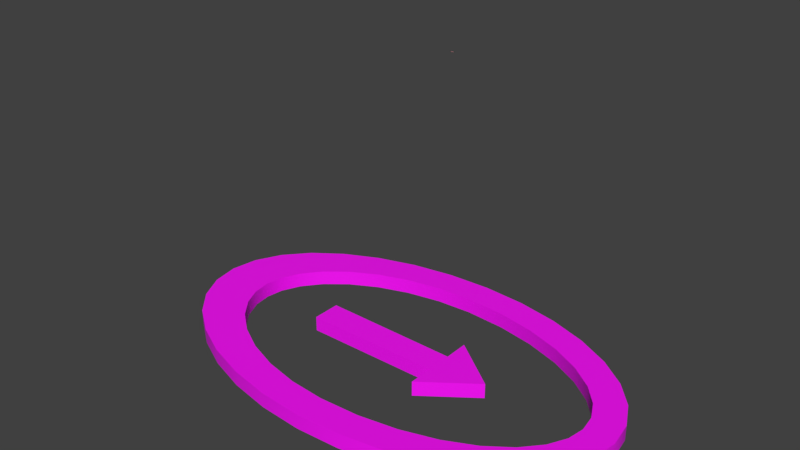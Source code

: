 # Source: portal_magnet.blend  (saved by Blender 4.4.32; exported with 4.5.12 LTS)
import bpy
from mathutils import Matrix  # noqa: F401  (used for matrix-valued properties, if any)

bpy.ops.wm.read_factory_settings(use_empty=True)
scene = bpy.context.scene
scene.name = 'hmw_portal_magnet.qc'

# ---- collections
col_portal_magnet_ref = bpy.data.collections.new('portal_magnet_ref'); scene.collection.children.link(col_portal_magnet_ref)
col_portal_magnet_rev_ref = bpy.data.collections.new('portal_magnet_rev_ref'); scene.collection.children.link(col_portal_magnet_rev_ref)
col_portal_magnet_selection = bpy.data.collections.new('portal_magnet_selection'); scene.collection.children.link(col_portal_magnet_selection)
col_portal_magnet_rev_selection = bpy.data.collections.new('portal_magnet_rev_selection'); scene.collection.children.link(col_portal_magnet_rev_selection)

# ---- images (referenced by path relative to the original .blend; pixels are not part of the script)
import os
ASSET_DIR = os.environ.get("B2B_ASSET_DIR", "")  # directory of the original .blend (textures are referenced by path, not embedded)
HERE = os.path.dirname(os.path.abspath(__file__))  # packed textures are extracted next to this script under _unpacked/

def load_image(name, relpath, width, height, colorspace="sRGB"):
    """Load a texture the original file referenced (path relative to the .blend, or extracted next to this script)."""
    p = next((c for c in (os.path.join(HERE, relpath), os.path.join(ASSET_DIR, relpath)) if relpath and os.path.exists(c)), "")
    if p:
        img = bpy.data.images.load(p, check_existing=True)
        img.name = name
    else:  # same state as the original file: an image datablock whose file is absent (Cycles renders it pink)
        img = bpy.data.images.new(name, width, height)
        img.source = "FILE"
        img.filepath = "//" + (relpath or name)
    img.colorspace_settings.name = colorspace
    return img
img_border_png = load_image('border.png', 'border.png', 1024, 1024, 'sRGB')

# ---- materials (node trees are filled in below, after node groups)
mat_border = bpy.data.materials.new('border')
mat_border.alpha_threshold = 0.0
mat_border.use_backface_culling = True
mat_border.use_transparent_shadow = False
mat_border.diffuse_color = (0.7375, 0.6448, 0.5272, 1.0)
mat_border.roughness = 0.5
mat_sel = bpy.data.materials.new('sel')
mat_sel.diffuse_color = (0.8, 0.3652, 0.3777, 1.0)

# ---- node groups
ng_smooth_by_angle = bpy.data.node_groups.new('Smooth by Angle', 'GeometryNodeTree')
_s = ng_smooth_by_angle.interface.new_socket(name='Mesh', in_out='OUTPUT', socket_type='NodeSocketGeometry')
_s = ng_smooth_by_angle.interface.new_socket(name='Mesh', in_out='INPUT', socket_type='NodeSocketGeometry')
_s = ng_smooth_by_angle.interface.new_socket(name='Angle', in_out='INPUT', socket_type='NodeSocketFloat')
_s.subtype = 'ANGLE'
_s.default_value = 0.5236
_s.min_value = 0.0
_s.max_value = 3.142
_s.description = 'Maximum face angle for smooth edges'
_s = ng_smooth_by_angle.interface.new_socket(name='Ignore Sharpness', in_out='INPUT', socket_type='NodeSocketBool')
_s.force_non_field = True
ng_smooth_by_angle.description = 'Set the sharpness of mesh edges based on the angle between the neighboring faces'
ng_smooth_by_angle.is_modifier = True
_N = ng_smooth_by_angle.nodes; _L = ng_smooth_by_angle.links
n0 = _N.new('GeometryNodeSetShadeSmooth'); n0.name = 'Set Shade Smooth'; n0.location = (120, -80)
n0.domain = 'EDGE'
n1 = _N.new('GeometryNodeSetShadeSmooth'); n1.name = 'Set Shade Smooth.001'; n1.location = (300, -80)
n2 = _N.new('NodeGroupOutput'); n2.name = 'Group Output'; n2.location = (480, -80)
n3 = _N.new('GeometryNodeInputMeshEdgeAngle'); n3.name = 'Edge Angle'; n3.location = (-440, -240)
n4 = _N.new('NodeGroupInput'); n4.name = 'Group Input'; n4.location = (-80, -80)
n5 = _N.new('GeometryNodeInputEdgeSmooth'); n5.name = 'Is Edge Smooth'; n5.location = (-260, -120)
n6 = _N.new('GeometryNodeInputShadeSmooth'); n6.name = 'Is Shade Smooth'; n6.location = (-440, -397)
n7 = _N.new('FunctionNodeCompare'); n7.name = 'Compare'; n7.location = (-260, -260)
n7.operation = 'LESS_EQUAL'
n7.inputs[6].default_value = (0.0, 0.0, 0.0, 0.0)
n7.inputs[7].default_value = (0.0, 0.0, 0.0, 0.0)
n8 = _N.new('FunctionNodeBooleanMath'); n8.name = 'Boolean Math.001'; n8.location = (-80, -260)
n9 = _N.new('NodeGroupInput'); n9.name = 'Group Input.001'; n9.location = (-440, -329)
n10 = _N.new('NodeGroupInput'); n10.name = 'Group Input.002'; n10.location = (-259, -189)
n11 = _N.new('FunctionNodeBooleanMath'); n11.name = 'Boolean Math'; n11.location = (-80, -149)
n11.operation = 'OR'
n12 = _N.new('FunctionNodeBooleanMath'); n12.name = 'Boolean Math.002'; n12.location = (-260, -380)
n12.operation = 'OR'
n13 = _N.new('NodeGroupInput'); n13.name = 'Group Input.003'; n13.location = (-440, -460)
_L.new(n3.outputs[0], n7.inputs[0])
_L.new(n1.outputs[0], n2.inputs[0])
_L.new(n9.outputs[1], n7.inputs[1])
_L.new(n7.outputs[0], n8.inputs[0])
_L.new(n4.outputs[0], n0.inputs[0])
_L.new(n0.outputs[0], n1.inputs[0])
_L.new(n8.outputs[0], n0.inputs[2])
_L.new(n10.outputs[2], n11.inputs[1])
_L.new(n5.outputs[0], n11.inputs[0])
_L.new(n11.outputs[0], n0.inputs[1])
_L.new(n13.outputs[2], n12.inputs[1])
_L.new(n6.outputs[0], n12.inputs[0])
_L.new(n12.outputs[0], n8.inputs[1])
n2.is_active_output = True

# ---- material node trees
mat_border.use_nodes = True; mat_border.node_tree.nodes.clear()
_N = mat_border.node_tree.nodes; _L = mat_border.node_tree.links
n0 = _N.new('ShaderNodeBsdfPrincipled'); n0.name = 'Principled BSDF'; n0.location = (10, 300)
n1 = _N.new('ShaderNodeOutputMaterial'); n1.name = 'Material Output'; n1.location = (300, 300)
n2 = _N.new('ShaderNodeTexImage'); n2.name = 'Image Texture'; n2.location = (-280, 280)
n2.image = img_border_png
n2.interpolation = 'Closest'
_L.new(n0.outputs[0], n1.inputs[0])
_L.new(n2.outputs[0], n0.inputs[0])
n1.is_active_output = True
mat_sel.use_nodes = True; mat_sel.node_tree.nodes.clear()
_N = mat_sel.node_tree.nodes; _L = mat_sel.node_tree.links
n0 = _N.new('ShaderNodeBsdfPrincipled'); n0.name = 'Principled BSDF'; n0.location = (10, 300)
n0.inputs[0].default_value = (0.8, 0.3652, 0.3777, 1.0)
n1 = _N.new('ShaderNodeOutputMaterial'); n1.name = 'Material Output'; n1.location = (300, 300)
_L.new(n0.outputs[0], n1.inputs[0])
n1.is_active_output = True

# ---- world
world_world = bpy.data.worlds.new('World'); scene.world = world_world
world_world.color = (0.05088, 0.05088, 0.05088)
world_world.use_sun_shadow = False
world_world.sun_shadow_jitter_overblur = 0.0
world_world.cycles.sampling_method = 'MANUAL'

# ---- meshes
me_portal_magnet_ref = bpy.data.meshes.new('portal_magnet_ref')
me_portal_magnet_ref.from_pydata([(10.6, -13.34, -61.0), (-20.55, -13.34, -61.0), (10.6, -18.59, -61.0), (-20.55, -18.59, -61.0), (10.6, -13.34, -63.0), (10.6, -18.59, -63.0), (-20.55, -13.34, -63.0), (-20.55, -18.59, -63.0), (10.6, -8.09, -61.0), (10.6, -8.09, -63.0), (10.6, -23.84, -61.0), (10.6, -23.84, -63.0), (21.1, -15.96, -61.0), (21.1, -15.96, -63.0), (0.0811, 8.831, -63.0), (0.0811, 8.831, -61.0), (9.269, 8.288, -63.0), (9.269, 8.288, -61.0), (18.05, 6.688, -63.0), (18.05, 6.688, -61.0), (26.05, 4.123, -63.0), (26.05, 4.123, -61.0), (32.91, 0.7461, -63.0), (32.91, 0.7461, -61.0), (38.34, -3.22, -63.0), (38.34, -3.22, -61.0), (42.14, -7.493, -63.0), (42.14, -7.493, -61.0), (44.32, -11.8, -63.0), (44.32, -11.8, -61.0), (45.01, -16.0, -63.0), (45.01, -16.0, -61.0), (44.32, -20.2, -63.0), (44.32, -20.2, -61.0), (42.14, -24.51, -63.0), (42.14, -24.51, -61.0), (38.34, -28.78, -63.0), (38.34, -28.78, -61.0), (32.91, -32.75, -63.0), (32.91, -32.75, -61.0), (26.05, -36.12, -63.0), (26.05, -36.12, -61.0), (18.05, -38.69, -63.0), (18.05, -38.69, -61.0), (9.269, -40.29, -63.0), (9.269, -40.29, -61.0), (0.0811, -40.83, -63.0), (0.0811, -40.83, -61.0), (-8.188, -40.29, -63.0), (-8.188, -40.29, -61.0), (-16.1, -38.69, -63.0), (-16.1, -38.69, -61.0), (-23.29, -36.12, -63.0), (-23.29, -36.12, -61.0), (-29.47, -32.75, -63.0), (-29.47, -32.75, -61.0), (-34.35, -28.78, -63.0), (-34.35, -28.78, -61.0), (-37.78, -24.51, -63.0), (-37.78, -24.51, -61.0), (-39.73, -20.2, -63.0), (-39.73, -20.2, -61.0), (-40.35, -16.0, -63.0), (-40.35, -16.0, -61.0), (-39.73, -11.8, -63.0), (-39.73, -11.8, -61.0), (-37.78, -7.493, -63.0), (-37.78, -7.493, -61.0), (-34.35, -3.22, -63.0), (-34.35, -3.22, -61.0), (-29.47, 0.7461, -63.0), (-29.47, 0.7461, -61.0), (-23.29, 4.123, -63.0), (-23.29, 4.123, -61.0), (-16.1, 6.688, -63.0), (-16.1, 6.688, -61.0), (-8.188, 8.288, -63.0), (-8.188, 8.288, -61.0), (0.0811, 14.24, -63.0), (9.914, 13.66, -63.0), (9.914, 13.66, -61.0), (0.0811, 14.24, -61.0), (19.37, 11.94, -63.0), (19.37, 11.94, -61.0), (28.08, 9.144, -63.0), (28.08, 9.144, -61.0), (35.72, 5.383, -63.0), (35.72, 5.383, -61.0), (41.99, 0.8004, -63.0), (41.99, 0.8004, -61.0), (46.64, -4.428, -63.0), (46.64, -4.428, -61.0), (49.51, -10.1, -63.0), (49.51, -10.1, -61.0), (50.48, -16.0, -63.0), (50.48, -16.0, -61.0), (49.51, -21.9, -63.0), (49.51, -21.9, -61.0), (46.64, -27.57, -63.0), (46.64, -27.57, -61.0), (41.99, -32.8, -63.0), (41.99, -32.8, -61.0), (35.72, -37.38, -63.0), (35.72, -37.38, -61.0), (28.08, -41.14, -63.0), (28.08, -41.14, -61.0), (19.37, -43.94, -63.0), (19.37, -43.94, -61.0), (9.914, -45.66, -63.0), (9.914, -45.66, -61.0), (0.0811, -46.24, -63.0), (0.0811, -46.24, -61.0), (-9.751, -45.66, -63.0), (-9.751, -45.66, -61.0), (-19.21, -43.94, -63.0), (-19.21, -43.94, -61.0), (-27.92, -41.14, -63.0), (-27.92, -41.14, -61.0), (-35.56, -37.38, -63.0), (-35.56, -37.38, -61.0), (-41.82, -32.8, -63.0), (-41.82, -32.8, -61.0), (-46.48, -27.57, -63.0), (-46.48, -27.57, -61.0), (-49.35, -21.9, -63.0), (-49.35, -21.9, -61.0), (-50.32, -16.0, -63.0), (-50.32, -16.0, -61.0), (-49.35, -10.1, -63.0), (-49.35, -10.1, -61.0), (-46.48, -4.428, -63.0), (-46.48, -4.428, -61.0), (-41.82, 0.8004, -63.0), (-41.82, 0.8004, -61.0), (-35.56, 5.383, -63.0), (-35.56, 5.383, -61.0), (-27.92, 9.144, -63.0), (-27.92, 9.144, -61.0), (-19.21, 11.94, -63.0), (-19.21, 11.94, -61.0), (-9.751, 13.66, -63.0), (-9.751, 13.66, -61.0), (10.3, -13.04, -60.3), (-21.13, -12.76, -60.3), (10.3, -18.89, -60.3), (-21.13, -19.17, -60.3), (10.3, -13.04, -63.7), (10.3, -18.89, -63.7), (-21.13, -12.76, -63.7), (-21.13, -19.17, -63.7), (10.23, -7.344, -60.3), (10.23, -7.344, -63.7), (10.23, -24.59, -60.3), (10.23, -24.59, -63.7), (21.92, -15.96, -60.3), (21.92, -15.96, -63.7), (0.08314, 8.207, -63.7), (0.08314, 8.207, -60.3), (9.194, 7.668, -63.7), (9.194, 7.668, -60.3), (17.9, 6.084, -63.7), (17.9, 6.084, -60.3), (25.82, 3.548, -63.7), (25.82, 3.548, -60.3), (32.59, 0.2176, -63.7), (32.59, 0.2176, -60.3), (37.92, -3.674, -63.7), (37.92, -3.674, -60.3), (41.64, -7.835, -63.7), (41.64, -7.835, -60.3), (43.75, -11.98, -63.7), (43.75, -11.98, -60.3), (44.41, -16.0, -63.7), (44.41, -16.0, -60.3), (43.75, -20.02, -63.7), (43.75, -20.02, -60.3), (41.64, -24.16, -63.7), (41.64, -24.16, -60.3), (37.92, -28.33, -63.7), (37.92, -28.33, -60.3), (32.59, -32.22, -63.7), (32.59, -32.22, -60.3), (25.82, -35.55, -63.7), (25.82, -35.55, -60.3), (17.9, -38.08, -63.7), (17.9, -38.08, -60.3), (9.194, -39.67, -63.7), (9.194, -39.67, -60.3), (0.08314, -40.21, -63.7), (0.08314, -40.21, -60.3), (-8.105, -39.67, -63.7), (-8.105, -39.67, -60.3), (-15.93, -38.09, -63.7), (-15.93, -38.09, -60.3), (-23.04, -35.56, -63.7), (-23.04, -35.56, -60.3), (-29.12, -32.23, -63.7), (-29.12, -32.23, -60.3), (-33.91, -28.35, -63.7), (-33.91, -28.35, -60.3), (-37.26, -24.19, -63.7), (-37.26, -24.19, -60.3), (-39.15, -20.03, -63.7), (-39.15, -20.03, -60.3), (-39.75, -16.0, -63.7), (-39.75, -16.0, -60.3), (-39.15, -11.97, -63.7), (-39.15, -11.97, -60.3), (-37.26, -7.812, -63.7), (-37.26, -7.812, -60.3), (-33.91, -3.652, -63.7), (-33.91, -3.652, -60.3), (-29.12, 0.234, -63.7), (-29.12, 0.234, -60.3), (-23.04, 3.558, -63.7), (-23.04, 3.558, -60.3), (-15.93, 6.09, -63.7), (-15.93, 6.09, -60.3), (-8.105, 7.671, -63.7), (-8.105, 7.671, -60.3), (0.0811, 14.89, -63.7), (9.991, 14.3, -63.7), (9.991, 14.3, -60.3), (0.0811, 14.89, -60.3), (19.53, 12.57, -63.7), (19.53, 12.57, -60.3), (28.33, 9.747, -63.7), (28.33, 9.747, -60.3), (36.06, 5.942, -63.7), (36.06, 5.942, -60.3), (42.43, 1.286, -63.7), (42.43, 1.286, -60.3), (47.19, -4.056, -63.7), (47.19, -4.056, -60.3), (50.14, -9.894, -63.7), (50.14, -9.894, -60.3), (51.15, -16.0, -63.7), (51.15, -16.0, -60.3), (50.14, -22.11, -63.7), (50.14, -22.11, -60.3), (47.19, -27.94, -63.7), (47.19, -27.94, -60.3), (42.43, -33.29, -63.7), (42.43, -33.29, -60.3), (36.06, -37.94, -63.7), (36.06, -37.94, -60.3), (28.33, -41.75, -63.7), (28.33, -41.75, -60.3), (19.53, -44.57, -63.7), (19.53, -44.57, -60.3), (9.991, -46.3, -63.7), (9.991, -46.3, -60.3), (0.0811, -46.89, -63.7), (0.0811, -46.89, -60.3), (-9.829, -46.3, -63.7), (-9.829, -46.3, -60.3), (-19.36, -44.57, -63.7), (-19.36, -44.57, -60.3), (-28.16, -41.75, -63.7), (-28.16, -41.75, -60.3), (-35.9, -37.94, -63.7), (-35.9, -37.94, -60.3), (-42.27, -33.29, -63.7), (-42.27, -33.29, -60.3), (-47.03, -27.94, -63.7), (-47.03, -27.94, -60.3), (-49.98, -22.11, -63.7), (-49.98, -22.11, -60.3), (-50.99, -16.0, -63.7), (-50.99, -16.0, -60.3), (-49.98, -9.894, -63.7), (-49.98, -9.894, -60.3), (-47.03, -4.056, -63.7), (-47.03, -4.056, -60.3), (-42.27, 1.286, -63.7), (-42.27, 1.286, -60.3), (-35.9, 5.942, -63.7), (-35.9, 5.942, -60.3), (-28.16, 9.747, -63.7), (-28.16, 9.747, -60.3), (-19.36, 12.57, -63.7), (-19.36, 12.57, -60.3), (-9.829, 14.3, -63.7), (-9.829, 14.3, -60.3)], [], [(5, 2, 3, 7), (6, 7, 3, 1), (6, 1, 0, 4), (1, 3, 2, 0), (5, 7, 6, 4), (4, 0, 8, 9), (2, 5, 11, 10), (10, 11, 13, 12), (8, 12, 13, 9), (2, 12, 0), (4, 13, 5), (78, 81, 80, 79), (79, 80, 83, 82), (82, 83, 85, 84), (84, 85, 87, 86), (86, 87, 89, 88), (88, 89, 91, 90), (90, 91, 93, 92), (92, 93, 95, 94), (94, 95, 97, 96), (96, 97, 99, 98), (98, 99, 101, 100), (100, 101, 103, 102), (102, 103, 105, 104), (104, 105, 107, 106), (106, 107, 109, 108), (108, 109, 111, 110), (110, 111, 113, 112), (112, 113, 115, 114), (114, 115, 117, 116), (116, 117, 119, 118), (118, 119, 121, 120), (120, 121, 123, 122), (122, 123, 125, 124), (124, 125, 127, 126), (126, 127, 129, 128), (128, 129, 131, 130), (130, 131, 133, 132), (132, 133, 135, 134), (134, 135, 137, 136), (136, 137, 139, 138), (77, 75, 74, 76), (138, 139, 141, 140), (140, 141, 81, 78), (15, 77, 76, 14), (16, 14, 78, 79), (15, 17, 80, 81), (18, 16, 79, 82), (17, 19, 83, 80), (20, 18, 82, 84), (19, 21, 85, 83), (22, 20, 84, 86), (21, 23, 87, 85), (24, 22, 86, 88), (23, 25, 89, 87), (26, 24, 88, 90), (25, 27, 91, 89), (28, 26, 90, 92), (27, 29, 93, 91), (30, 28, 92, 94), (29, 31, 95, 93), (32, 30, 94, 96), (31, 33, 97, 95), (34, 32, 96, 98), (33, 35, 99, 97), (36, 34, 98, 100), (35, 37, 101, 99), (38, 36, 100, 102), (37, 39, 103, 101), (40, 38, 102, 104), (39, 41, 105, 103), (42, 40, 104, 106), (41, 43, 107, 105), (44, 42, 106, 108), (43, 45, 109, 107), (46, 44, 108, 110), (45, 47, 111, 109), (48, 46, 110, 112), (47, 49, 113, 111), (50, 48, 112, 114), (49, 51, 115, 113), (52, 50, 114, 116), (51, 53, 117, 115), (54, 52, 116, 118), (53, 55, 119, 117), (56, 54, 118, 120), (55, 57, 121, 119), (58, 56, 120, 122), (57, 59, 123, 121), (60, 58, 122, 124), (59, 61, 125, 123), (62, 60, 124, 126), (61, 63, 127, 125), (64, 62, 126, 128), (63, 65, 129, 127), (66, 64, 128, 130), (65, 67, 131, 129), (68, 66, 130, 132), (67, 69, 133, 131), (70, 68, 132, 134), (69, 71, 135, 133), (72, 70, 134, 136), (71, 73, 137, 135), (74, 72, 136, 138), (73, 75, 139, 137), (76, 74, 138, 140), (75, 77, 141, 139), (14, 76, 140, 78), (77, 15, 81, 141), (75, 73, 72, 74), (73, 71, 70, 72), (71, 69, 68, 70), (69, 67, 66, 68), (67, 65, 64, 66), (65, 63, 62, 64), (63, 61, 60, 62), (61, 59, 58, 60), (59, 57, 56, 58), (57, 55, 54, 56), (55, 53, 52, 54), (53, 51, 50, 52), (51, 49, 48, 50), (49, 47, 46, 48), (47, 45, 44, 46), (45, 43, 42, 44), (43, 41, 40, 42), (41, 39, 38, 40), (39, 37, 36, 38), (37, 35, 34, 36), (35, 33, 32, 34), (33, 31, 30, 32), (31, 29, 28, 30), (29, 27, 26, 28), (27, 25, 24, 26), (25, 23, 22, 24), (23, 21, 20, 22), (21, 19, 18, 20), (19, 17, 16, 18), (17, 15, 14, 16), (2, 10, 12), (12, 8, 0), (4, 9, 13), (13, 11, 5), (147, 149, 145, 144), (148, 143, 145, 149), (148, 146, 142, 143), (143, 142, 144, 145), (147, 146, 148, 149), (146, 151, 150, 142), (144, 152, 153, 147), (152, 154, 155, 153), (150, 151, 155, 154), (144, 142, 154), (146, 147, 155), (220, 221, 222, 223), (221, 224, 225, 222), (224, 226, 227, 225), (226, 228, 229, 227), (228, 230, 231, 229), (230, 232, 233, 231), (232, 234, 235, 233), (234, 236, 237, 235), (236, 238, 239, 237), (238, 240, 241, 239), (240, 242, 243, 241), (242, 244, 245, 243), (244, 246, 247, 245), (246, 248, 249, 247), (248, 250, 251, 249), (250, 252, 253, 251), (252, 254, 255, 253), (254, 256, 257, 255), (256, 258, 259, 257), (258, 260, 261, 259), (260, 262, 263, 261), (262, 264, 265, 263), (264, 266, 267, 265), (266, 268, 269, 267), (268, 270, 271, 269), (270, 272, 273, 271), (272, 274, 275, 273), (274, 276, 277, 275), (276, 278, 279, 277), (278, 280, 281, 279), (219, 218, 216, 217), (280, 282, 283, 281), (282, 220, 223, 283), (157, 156, 218, 219), (158, 221, 220, 156), (157, 223, 222, 159), (160, 224, 221, 158), (159, 222, 225, 161), (162, 226, 224, 160), (161, 225, 227, 163), (164, 228, 226, 162), (163, 227, 229, 165), (166, 230, 228, 164), (165, 229, 231, 167), (168, 232, 230, 166), (167, 231, 233, 169), (170, 234, 232, 168), (169, 233, 235, 171), (172, 236, 234, 170), (171, 235, 237, 173), (174, 238, 236, 172), (173, 237, 239, 175), (176, 240, 238, 174), (175, 239, 241, 177), (178, 242, 240, 176), (177, 241, 243, 179), (180, 244, 242, 178), (179, 243, 245, 181), (182, 246, 244, 180), (181, 245, 247, 183), (184, 248, 246, 182), (183, 247, 249, 185), (186, 250, 248, 184), (185, 249, 251, 187), (188, 252, 250, 186), (187, 251, 253, 189), (190, 254, 252, 188), (189, 253, 255, 191), (192, 256, 254, 190), (191, 255, 257, 193), (194, 258, 256, 192), (193, 257, 259, 195), (196, 260, 258, 194), (195, 259, 261, 197), (198, 262, 260, 196), (197, 261, 263, 199), (200, 264, 262, 198), (199, 263, 265, 201), (202, 266, 264, 200), (201, 265, 267, 203), (204, 268, 266, 202), (203, 267, 269, 205), (206, 270, 268, 204), (205, 269, 271, 207), (208, 272, 270, 206), (207, 271, 273, 209), (210, 274, 272, 208), (209, 273, 275, 211), (212, 276, 274, 210), (211, 275, 277, 213), (214, 278, 276, 212), (213, 277, 279, 215), (216, 280, 278, 214), (215, 279, 281, 217), (218, 282, 280, 216), (217, 281, 283, 219), (156, 220, 282, 218), (219, 283, 223, 157), (217, 216, 214, 215), (215, 214, 212, 213), (213, 212, 210, 211), (211, 210, 208, 209), (209, 208, 206, 207), (207, 206, 204, 205), (205, 204, 202, 203), (203, 202, 200, 201), (201, 200, 198, 199), (199, 198, 196, 197), (197, 196, 194, 195), (195, 194, 192, 193), (193, 192, 190, 191), (191, 190, 188, 189), (189, 188, 186, 187), (187, 186, 184, 185), (185, 184, 182, 183), (183, 182, 180, 181), (181, 180, 178, 179), (179, 178, 176, 177), (177, 176, 174, 175), (175, 174, 172, 173), (173, 172, 170, 171), (171, 170, 168, 169), (169, 168, 166, 167), (167, 166, 164, 165), (165, 164, 162, 163), (163, 162, 160, 161), (161, 160, 158, 159), (159, 158, 156, 157), (144, 154, 152), (154, 142, 150), (146, 155, 151), (155, 147, 153)])
me_portal_magnet_ref.polygons.foreach_set('use_smooth', [True] * 286)
_uv = me_portal_magnet_ref.uv_layers.new(name='UVMap')
_uv.uv.foreach_set('vector', [0.9478, 0.9478, 0.9578, 0.9478, 0.9578, 0.9578, 0.9478, 0.9578, 0.9478, 0.9478, 0.9578, 0.9478, 0.9578, 0.9578, 0.9478, 0.9578, 0.9478, 0.9478, 0.9578, 0.9478, 0.9578, 0.9578, 0.9478, 0.9578, 0.9478, 0.9478, 0.9578, 0.9478, 0.9578, 0.9578, 0.9478, 0.9578, 0.9478, 0.7611, 0.9578, 0.7611, 0.9578, 0.7711, 0.9478, 0.7711, 0.9478, 0.9478, 0.9578, 0.9478, 0.9578, 0.9578, 0.9478, 0.9578, 0.9478, 0.9478, 0.9578, 0.9478, 0.9578, 0.9578, 0.9478, 0.9578, 0.9478, 0.9478, 0.9578, 0.9478, 0.9578, 0.9578, 0.9478, 0.9578, 0.9478, 0.9478, 0.9578, 0.9478, 0.9578, 0.9578, 0.9478, 0.9578, 0.9478, 0.9478, 0.9578, 0.9478, 0.9578, 0.9578, 0.9478, 0.7611, 0.9578, 0.7611, 0.9578, 0.7711, 0.9478, 0.9478, 0.9578, 0.9478, 0.9578, 0.9578, 0.9478, 0.9578, 0.9478, 0.9478, 0.9578, 0.9478, 0.9578, 0.9578, 0.9478, 0.9578, 0.9478, 0.9478, 0.9578, 0.9478, 0.9578, 0.9578, 0.9478, 0.9578, 0.9478, 0.9478, 0.9578, 0.9478, 0.9578, 0.9578, 0.9478, 0.9578, 0.9478, 0.9478, 0.9578, 0.9478, 0.9578, 0.9578, 0.9478, 0.9578, 0.9478, 0.9478, 0.9578, 0.9478, 0.9578, 0.9578, 0.9478, 0.9578, 0.9478, 0.9478, 0.9578, 0.9478, 0.9578, 0.9578, 0.9478, 0.9578, 0.9478, 0.9478, 0.9578, 0.9478, 0.9578, 0.9578, 0.9478, 0.9578, 0.9478, 0.9478, 0.9578, 0.9478, 0.9578, 0.9578, 0.9478, 0.9578, 0.9478, 0.9478, 0.9578, 0.9478, 0.9578, 0.9578, 0.9478, 0.9578, 0.9478, 0.9478, 0.9578, 0.9478, 0.9578, 0.9578, 0.9478, 0.9578, 0.9478, 0.9478, 0.9578, 0.9478, 0.9578, 0.9578, 0.9478, 0.9578, 0.9478, 0.9478, 0.9578, 0.9478, 0.9578, 0.9578, 0.9478, 0.9578, 0.9478, 0.9478, 0.9578, 0.9478, 0.9578, 0.9578, 0.9478, 0.9578, 0.9478, 0.9478, 0.9578, 0.9478, 0.9578, 0.9578, 0.9478, 0.9578, 0.9478, 0.9478, 0.9578, 0.9478, 0.9578, 0.9578, 0.9478, 0.9578, 0.9478, 0.9478, 0.9578, 0.9478, 0.9578, 0.9578, 0.9478, 0.9578, 0.9478, 0.9478, 0.9578, 0.9478, 0.9578, 0.9578, 0.9478, 0.9578, 0.9478, 0.9478, 0.9578, 0.9478, 0.9578, 0.9578, 0.9478, 0.9578, 0.9478, 0.9478, 0.9578, 0.9478, 0.9578, 0.9578, 0.9478, 0.9578, 0.9478, 0.9478, 0.9578, 0.9478, 0.9578, 0.9578, 0.9478, 0.9578, 0.9478, 0.9478, 0.9578, 0.9478, 0.9578, 0.9578, 0.9478, 0.9578, 0.9478, 0.9478, 0.9578, 0.9478, 0.9578, 0.9578, 0.9478, 0.9578, 0.9478, 0.9478, 0.9578, 0.9478, 0.9578, 0.9578, 0.9478, 0.9578, 0.9478, 0.9478, 0.9578, 0.9478, 0.9578, 0.9578, 0.9478, 0.9578, 0.9478, 0.9478, 0.9578, 0.9478, 0.9578, 0.9578, 0.9478, 0.9578, 0.9478, 0.9478, 0.9578, 0.9478, 0.9578, 0.9578, 0.9478, 0.9578, 0.9478, 0.9478, 0.9578, 0.9478, 0.9578, 0.9578, 0.9478, 0.9578, 0.9478, 0.9478, 0.9578, 0.9478, 0.9578, 0.9578, 0.9478, 0.9578, 0.9478, 0.9478, 0.9578, 0.9478, 0.9578, 0.9578, 0.9478, 0.9578, 0.9478, 0.9478, 0.9578, 0.9478, 0.9578, 0.9578, 0.9478, 0.9578, 0.9478, 0.9478, 0.9578, 0.9478, 0.9578, 0.9578, 0.9478, 0.9578, 0.9478, 0.9478, 0.9578, 0.9478, 0.9578, 0.9578, 0.9478, 0.9578, 0.9478, 0.9478, 0.9578, 0.9478, 0.9578, 0.9578, 0.9478, 0.9578, 0.9478, 0.7611, 0.9578, 0.7611, 0.9578, 0.7711, 0.9478, 0.7711, 0.9478, 0.9478, 0.9578, 0.9478, 0.9578, 0.9578, 0.9478, 0.9578, 0.9478, 0.7611, 0.9578, 0.7611, 0.9578, 0.7711, 0.9478, 0.7711, 0.9478, 0.9478, 0.9578, 0.9478, 0.9578, 0.9578, 0.9478, 0.9578, 0.9478, 0.7611, 0.9578, 0.7611, 0.9578, 0.7711, 0.9478, 0.7711, 0.9478, 0.9478, 0.9578, 0.9478, 0.9578, 0.9578, 0.9478, 0.9578, 0.9478, 0.7611, 0.9578, 0.7611, 0.9578, 0.7711, 0.9478, 0.7711, 0.9478, 0.9478, 0.9578, 0.9478, 0.9578, 0.9578, 0.9478, 0.9578, 0.9478, 0.7611, 0.9578, 0.7611, 0.9578, 0.7711, 0.9478, 0.7711, 0.9478, 0.9478, 0.9578, 0.9478, 0.9578, 0.9578, 0.9478, 0.9578, 0.9478, 0.7611, 0.9578, 0.7611, 0.9578, 0.7711, 0.9478, 0.7711, 0.9478, 0.9478, 0.9578, 0.9478, 0.9578, 0.9578, 0.9478, 0.9578, 0.9478, 0.7611, 0.9578, 0.7611, 0.9578, 0.7711, 0.9478, 0.7711, 0.9478, 0.9478, 0.9578, 0.9478, 0.9578, 0.9578, 0.9478, 0.9578, 0.9478, 0.7611, 0.9578, 0.7611, 0.9578, 0.7711, 0.9478, 0.7711, 0.9478, 0.9478, 0.9578, 0.9478, 0.9578, 0.9578, 0.9478, 0.9578, 0.9478, 0.7611, 0.9578, 0.7611, 0.9578, 0.7711, 0.9478, 0.7711, 0.9478, 0.9478, 0.9578, 0.9478, 0.9578, 0.9578, 0.9478, 0.9578, 0.9478, 0.7611, 0.9578, 0.7611, 0.9578, 0.7711, 0.9478, 0.7711, 0.9478, 0.9478, 0.9578, 0.9478, 0.9578, 0.9578, 0.9478, 0.9578, 0.9478, 0.7611, 0.9578, 0.7611, 0.9578, 0.7711, 0.9478, 0.7711, 0.9478, 0.9478, 0.9578, 0.9478, 0.9578, 0.9578, 0.9478, 0.9578, 0.9478, 0.7611, 0.9578, 0.7611, 0.9578, 0.7711, 0.9478, 0.7711, 0.9478, 0.9478, 0.9578, 0.9478, 0.9578, 0.9578, 0.9478, 0.9578, 0.9478, 0.7611, 0.9578, 0.7611, 0.9578, 0.7711, 0.9478, 0.7711, 0.9478, 0.9478, 0.9578, 0.9478, 0.9578, 0.9578, 0.9478, 0.9578, 0.9478, 0.7611, 0.9578, 0.7611, 0.9578, 0.7711, 0.9478, 0.7711, 0.9478, 0.9478, 0.9578, 0.9478, 0.9578, 0.9578, 0.9478, 0.9578, 0.9478, 0.7611, 0.9578, 0.7611, 0.9578, 0.7711, 0.9478, 0.7711, 0.9478, 0.9478, 0.9578, 0.9478, 0.9578, 0.9578, 0.9478, 0.9578, 0.9478, 0.7611, 0.9578, 0.7611, 0.9578, 0.7711, 0.9478, 0.7711, 0.9478, 0.9478, 0.9578, 0.9478, 0.9578, 0.9578, 0.9478, 0.9578, 0.9478, 0.7611, 0.9578, 0.7611, 0.9578, 0.7711, 0.9478, 0.7711, 0.9478, 0.9478, 0.9578, 0.9478, 0.9578, 0.9578, 0.9478, 0.9578, 0.9478, 0.7611, 0.9578, 0.7611, 0.9578, 0.7711, 0.9478, 0.7711, 0.9478, 0.9478, 0.9578, 0.9478, 0.9578, 0.9578, 0.9478, 0.9578, 0.9478, 0.7611, 0.9578, 0.7611, 0.9578, 0.7711, 0.9478, 0.7711, 0.9478, 0.9478, 0.9578, 0.9478, 0.9578, 0.9578, 0.9478, 0.9578, 0.9478, 0.7611, 0.9578, 0.7611, 0.9578, 0.7711, 0.9478, 0.7711, 0.9478, 0.9478, 0.9578, 0.9478, 0.9578, 0.9578, 0.9478, 0.9578, 0.9478, 0.7611, 0.9578, 0.7611, 0.9578, 0.7711, 0.9478, 0.7711, 0.9478, 0.9478, 0.9578, 0.9478, 0.9578, 0.9578, 0.9478, 0.9578, 0.9478, 0.7611, 0.9578, 0.7611, 0.9578, 0.7711, 0.9478, 0.7711, 0.9478, 0.9478, 0.9578, 0.9478, 0.9578, 0.9578, 0.9478, 0.9578, 0.9478, 0.7611, 0.9578, 0.7611, 0.9578, 0.7711, 0.9478, 0.7711, 0.9478, 0.9478, 0.9578, 0.9478, 0.9578, 0.9578, 0.9478, 0.9578, 0.9478, 0.7611, 0.9578, 0.7611, 0.9578, 0.7711, 0.9478, 0.7711, 0.9478, 0.9478, 0.9578, 0.9478, 0.9578, 0.9578, 0.9478, 0.9578, 0.9478, 0.7611, 0.9578, 0.7611, 0.9578, 0.7711, 0.9478, 0.7711, 0.9478, 0.9478, 0.9578, 0.9478, 0.9578, 0.9578, 0.9478, 0.9578, 0.9478, 0.7611, 0.9578, 0.7611, 0.9578, 0.7711, 0.9478, 0.7711, 0.9478, 0.9478, 0.9578, 0.9478, 0.9578, 0.9578, 0.9478, 0.9578, 0.9478, 0.7611, 0.9578, 0.7611, 0.9578, 0.7711, 0.9478, 0.7711, 0.9478, 0.9478, 0.9578, 0.9478, 0.9578, 0.9578, 0.9478, 0.9578, 0.9478, 0.7611, 0.9578, 0.7611, 0.9578, 0.7711, 0.9478, 0.7711, 0.9478, 0.9478, 0.9578, 0.9478, 0.9578, 0.9578, 0.9478, 0.9578, 0.9478, 0.7611, 0.9578, 0.7611, 0.9578, 0.7711, 0.9478, 0.7711, 0.9478, 0.9478, 0.9578, 0.9478, 0.9578, 0.9578, 0.9478, 0.9578, 0.9478, 0.7611, 0.9578, 0.7611, 0.9578, 0.7711, 0.9478, 0.7711, 0.9478, 0.9478, 0.9578, 0.9478, 0.9578, 0.9578, 0.9478, 0.9578, 0.9478, 0.7611, 0.9578, 0.7611, 0.9578, 0.7711, 0.9478, 0.7711, 0.9478, 0.9478, 0.9578, 0.9478, 0.9578, 0.9578, 0.9478, 0.9578, 0.9478, 0.7611, 0.9578, 0.7611, 0.9578, 0.7711, 0.9478, 0.7711, 0.9478, 0.9478, 0.9578, 0.9478, 0.9578, 0.9578, 0.9478, 0.9578, 0.9478, 0.9478, 0.9578, 0.9478, 0.9578, 0.9578, 0.9478, 0.9578, 0.9478, 0.9478, 0.9578, 0.9478, 0.9578, 0.9578, 0.9478, 0.9578, 0.9478, 0.9478, 0.9578, 0.9478, 0.9578, 0.9578, 0.9478, 0.9578, 0.9478, 0.9478, 0.9578, 0.9478, 0.9578, 0.9578, 0.9478, 0.9578, 0.9478, 0.9478, 0.9578, 0.9478, 0.9578, 0.9578, 0.9478, 0.9578, 0.9478, 0.9478, 0.9578, 0.9478, 0.9578, 0.9578, 0.9478, 0.9578, 0.9478, 0.9478, 0.9578, 0.9478, 0.9578, 0.9578, 0.9478, 0.9578, 0.9478, 0.9478, 0.9578, 0.9478, 0.9578, 0.9578, 0.9478, 0.9578, 0.9478, 0.9478, 0.9578, 0.9478, 0.9578, 0.9578, 0.9478, 0.9578, 0.9478, 0.9478, 0.9578, 0.9478, 0.9578, 0.9578, 0.9478, 0.9578, 0.9478, 0.9478, 0.9578, 0.9478, 0.9578, 0.9578, 0.9478, 0.9578, 0.9478, 0.9478, 0.9578, 0.9478, 0.9578, 0.9578, 0.9478, 0.9578, 0.9478, 0.9478, 0.9578, 0.9478, 0.9578, 0.9578, 0.9478, 0.9578, 0.9478, 0.9478, 0.9578, 0.9478, 0.9578, 0.9578, 0.9478, 0.9578, 0.9478, 0.9478, 0.9578, 0.9478, 0.9578, 0.9578, 0.9478, 0.9578, 0.9478, 0.9478, 0.9578, 0.9478, 0.9578, 0.9578, 0.9478, 0.9578, 0.9478, 0.9478, 0.9578, 0.9478, 0.9578, 0.9578, 0.9478, 0.9578, 0.9478, 0.9478, 0.9578, 0.9478, 0.9578, 0.9578, 0.9478, 0.9578, 0.9478, 0.9478, 0.9578, 0.9478, 0.9578, 0.9578, 0.9478, 0.9578, 0.9478, 0.9478, 0.9578, 0.9478, 0.9578, 0.9578, 0.9478, 0.9578, 0.9478, 0.9478, 0.9578, 0.9478, 0.9578, 0.9578, 0.9478, 0.9578, 0.9478, 0.9478, 0.9578, 0.9478, 0.9578, 0.9578, 0.9478, 0.9578, 0.9478, 0.9478, 0.9578, 0.9478, 0.9578, 0.9578, 0.9478, 0.9578, 0.9478, 0.9478, 0.9578, 0.9478, 0.9578, 0.9578, 0.9478, 0.9578, 0.9478, 0.9478, 0.9578, 0.9478, 0.9578, 0.9578, 0.9478, 0.9578, 0.9478, 0.9478, 0.9578, 0.9478, 0.9578, 0.9578, 0.9478, 0.9578, 0.9478, 0.9478, 0.9578, 0.9478, 0.9578, 0.9578, 0.9478, 0.9578, 0.9478, 0.9478, 0.9578, 0.9478, 0.9578, 0.9578, 0.9478, 0.9578, 0.9478, 0.9478, 0.9578, 0.9478, 0.9578, 0.9578, 0.9478, 0.9578, 0.9478, 0.9478, 0.9578, 0.9478, 0.9578, 0.9578, 0.9478, 0.9578, 0.9478, 0.9478, 0.9578, 0.9478, 0.9578, 0.9578, 0.9478, 0.9478, 0.9578, 0.9478, 0.9578, 0.9578, 0.9478, 0.7611, 0.9578, 0.7611, 0.9578, 0.7711, 0.9478, 0.7611, 0.9578, 0.7611, 0.9578, 0.7711, 0.9793, 0.01019, 0.9793, 0.02019, 0.9893, 0.02019, 0.9893, 0.01019, 0.9793, 0.01019, 0.9793, 0.02019, 0.9893, 0.02019, 0.9893, 0.01019, 0.9793, 0.01019, 0.9793, 0.02019, 0.9893, 0.02019, 0.9893, 0.01019, 0.9793, 0.01019, 0.9793, 0.02019, 0.9893, 0.02019, 0.9893, 0.01019, 0.9793, 0.01019, 0.9793, 0.02019, 0.9893, 0.02019, 0.9893, 0.01019, 0.9793, 0.01019, 0.9793, 0.02019, 0.9893, 0.02019, 0.9893, 0.01019, 0.9793, 0.01019, 0.9793, 0.02019, 0.9893, 0.02019, 0.9893, 0.01019, 0.9793, 0.01019, 0.9793, 0.02019, 0.9893, 0.02019, 0.9893, 0.01019, 0.9793, 0.01019, 0.9793, 0.02019, 0.9893, 0.02019, 0.9893, 0.01019, 0.9793, 0.01019, 0.9893, 0.02019, 0.9893, 0.01019, 0.9793, 0.01019, 0.9893, 0.02019, 0.9893, 0.01019, 0.9793, 0.01019, 0.9793, 0.02019, 0.9893, 0.02019, 0.9893, 0.01019, 0.9793, 0.01019, 0.9793, 0.02019, 0.9893, 0.02019, 0.9893, 0.01019, 0.9793, 0.01019, 0.9793, 0.02019, 0.9893, 0.02019, 0.9893, 0.01019, 0.9793, 0.01019, 0.9793, 0.02019, 0.9893, 0.02019, 0.9893, 0.01019, 0.9793, 0.01019, 0.9793, 0.02019, 0.9893, 0.02019, 0.9893, 0.01019, 0.9793, 0.01019, 0.9793, 0.02019, 0.9893, 0.02019, 0.9893, 0.01019, 0.9793, 0.01019, 0.9793, 0.02019, 0.9893, 0.02019, 0.9893, 0.01019, 0.9793, 0.01019, 0.9793, 0.02019, 0.9893, 0.02019, 0.9893, 0.01019, 0.9793, 0.01019, 0.9793, 0.02019, 0.9893, 0.02019, 0.9893, 0.01019, 0.9793, 0.01019, 0.9793, 0.02019, 0.9893, 0.02019, 0.9893, 0.01019, 0.9793, 0.01019, 0.9793, 0.02019, 0.9893, 0.02019, 0.9893, 0.01019, 0.9793, 0.01019, 0.9793, 0.02019, 0.9893, 0.02019, 0.9893, 0.01019, 0.9793, 0.01019, 0.9793, 0.02019, 0.9893, 0.02019, 0.9893, 0.01019, 0.9793, 0.01019, 0.9793, 0.02019, 0.9893, 0.02019, 0.9893, 0.01019, 0.9793, 0.01019, 0.9793, 0.02019, 0.9893, 0.02019, 0.9893, 0.01019, 0.9793, 0.01019, 0.9793, 0.02019, 0.9893, 0.02019, 0.9893, 0.01019, 0.9793, 0.01019, 0.9793, 0.02019, 0.9893, 0.02019, 0.9893, 0.01019, 0.9793, 0.01019, 0.9793, 0.02019, 0.9893, 0.02019, 0.9893, 0.01019, 0.9793, 0.01019, 0.9793, 0.02019, 0.9893, 0.02019, 0.9893, 0.01019, 0.9793, 0.01019, 0.9793, 0.02019, 0.9893, 0.02019, 0.9893, 0.01019, 0.9793, 0.01019, 0.9793, 0.02019, 0.9893, 0.02019, 0.9893, 0.01019, 0.9793, 0.01019, 0.9793, 0.02019, 0.9893, 0.02019, 0.9893, 0.01019, 0.9793, 0.01019, 0.9793, 0.02019, 0.9893, 0.02019, 0.9893, 0.01019, 0.9793, 0.01019, 0.9793, 0.02019, 0.9893, 0.02019, 0.9893, 0.01019, 0.9793, 0.01019, 0.9793, 0.02019, 0.9893, 0.02019, 0.9893, 0.01019, 0.9793, 0.01019, 0.9793, 0.02019, 0.9893, 0.02019, 0.9893, 0.01019, 0.9793, 0.01019, 0.9793, 0.02019, 0.9893, 0.02019, 0.9893, 0.01019, 0.9793, 0.01019, 0.9793, 0.02019, 0.9893, 0.02019, 0.9893, 0.01019, 0.9793, 0.01019, 0.9793, 0.02019, 0.9893, 0.02019, 0.9893, 0.01019, 0.9793, 0.01019, 0.9793, 0.02019, 0.9893, 0.02019, 0.9893, 0.01019, 0.9793, 0.01019, 0.9793, 0.02019, 0.9893, 0.02019, 0.9893, 0.01019, 0.9793, 0.01019, 0.9793, 0.02019, 0.9893, 0.02019, 0.9893, 0.01019, 0.9793, 0.01019, 0.9793, 0.02019, 0.9893, 0.02019, 0.9893, 0.01019, 0.9793, 0.01019, 0.9793, 0.02019, 0.9893, 0.02019, 0.9893, 0.01019, 0.9793, 0.01019, 0.9793, 0.02019, 0.9893, 0.02019, 0.9893, 0.01019, 0.9793, 0.01019, 0.9793, 0.02019, 0.9893, 0.02019, 0.9893, 0.01019, 0.9793, 0.01019, 0.9793, 0.02019, 0.9893, 0.02019, 0.9893, 0.01019, 0.9793, 0.01019, 0.9793, 0.02019, 0.9893, 0.02019, 0.9893, 0.01019, 0.9793, 0.01019, 0.9793, 0.02019, 0.9893, 0.02019, 0.9893, 0.01019, 0.9793, 0.01019, 0.9793, 0.02019, 0.9893, 0.02019, 0.9893, 0.01019, 0.9793, 0.01019, 0.9793, 0.02019, 0.9893, 0.02019, 0.9893, 0.01019, 0.9793, 0.01019, 0.9793, 0.02019, 0.9893, 0.02019, 0.9893, 0.01019, 0.9793, 0.01019, 0.9793, 0.02019, 0.9893, 0.02019, 0.9893, 0.01019, 0.9793, 0.01019, 0.9793, 0.02019, 0.9893, 0.02019, 0.9893, 0.01019, 0.9793, 0.01019, 0.9793, 0.02019, 0.9893, 0.02019, 0.9893, 0.01019, 0.9793, 0.01019, 0.9793, 0.02019, 0.9893, 0.02019, 0.9893, 0.01019, 0.9793, 0.01019, 0.9793, 0.02019, 0.9893, 0.02019, 0.9893, 0.01019, 0.9793, 0.01019, 0.9793, 0.02019, 0.9893, 0.02019, 0.9893, 0.01019, 0.9793, 0.01019, 0.9793, 0.02019, 0.9893, 0.02019, 0.9893, 0.01019, 0.9793, 0.01019, 0.9793, 0.02019, 0.9893, 0.02019, 0.9893, 0.01019, 0.9793, 0.01019, 0.9793, 0.02019, 0.9893, 0.02019, 0.9893, 0.01019, 0.9793, 0.01019, 0.9793, 0.02019, 0.9893, 0.02019, 0.9893, 0.01019, 0.9793, 0.01019, 0.9793, 0.02019, 0.9893, 0.02019, 0.9893, 0.01019, 0.9793, 0.01019, 0.9793, 0.02019, 0.9893, 0.02019, 0.9893, 0.01019, 0.9793, 0.01019, 0.9793, 0.02019, 0.9893, 0.02019, 0.9893, 0.01019, 0.9793, 0.01019, 0.9793, 0.02019, 0.9893, 0.02019, 0.9893, 0.01019, 0.9793, 0.01019, 0.9793, 0.02019, 0.9893, 0.02019, 0.9893, 0.01019, 0.9793, 0.01019, 0.9793, 0.02019, 0.9893, 0.02019, 0.9893, 0.01019, 0.9793, 0.01019, 0.9793, 0.02019, 0.9893, 0.02019, 0.9893, 0.01019, 0.9793, 0.01019, 0.9793, 0.02019, 0.9893, 0.02019, 0.9893, 0.01019, 0.9793, 0.01019, 0.9793, 0.02019, 0.9893, 0.02019, 0.9893, 0.01019, 0.9793, 0.01019, 0.9793, 0.02019, 0.9893, 0.02019, 0.9893, 0.01019, 0.9793, 0.01019, 0.9793, 0.02019, 0.9893, 0.02019, 0.9893, 0.01019, 0.9793, 0.01019, 0.9793, 0.02019, 0.9893, 0.02019, 0.9893, 0.01019, 0.9793, 0.01019, 0.9793, 0.02019, 0.9893, 0.02019, 0.9893, 0.01019, 0.9793, 0.01019, 0.9793, 0.02019, 0.9893, 0.02019, 0.9893, 0.01019, 0.9793, 0.01019, 0.9793, 0.02019, 0.9893, 0.02019, 0.9893, 0.01019, 0.9793, 0.01019, 0.9793, 0.02019, 0.9893, 0.02019, 0.9893, 0.01019, 0.9793, 0.01019, 0.9793, 0.02019, 0.9893, 0.02019, 0.9893, 0.01019, 0.9793, 0.01019, 0.9793, 0.02019, 0.9893, 0.02019, 0.9893, 0.01019, 0.9793, 0.01019, 0.9793, 0.02019, 0.9893, 0.02019, 0.9893, 0.01019, 0.9793, 0.01019, 0.9793, 0.02019, 0.9893, 0.02019, 0.9893, 0.01019, 0.9793, 0.01019, 0.9793, 0.02019, 0.9893, 0.02019, 0.9893, 0.01019, 0.9793, 0.01019, 0.9793, 0.02019, 0.9893, 0.02019, 0.9893, 0.01019, 0.9793, 0.01019, 0.9793, 0.02019, 0.9893, 0.02019, 0.9893, 0.01019, 0.9793, 0.01019, 0.9793, 0.02019, 0.9893, 0.02019, 0.9893, 0.01019, 0.9793, 0.01019, 0.9793, 0.02019, 0.9893, 0.02019, 0.9893, 0.01019, 0.9793, 0.01019, 0.9793, 0.02019, 0.9893, 0.02019, 0.9893, 0.01019, 0.9793, 0.01019, 0.9793, 0.02019, 0.9893, 0.02019, 0.9893, 0.01019, 0.9793, 0.01019, 0.9793, 0.02019, 0.9893, 0.02019, 0.9893, 0.01019, 0.9793, 0.01019, 0.9793, 0.02019, 0.9893, 0.02019, 0.9893, 0.01019, 0.9793, 0.01019, 0.9793, 0.02019, 0.9893, 0.02019, 0.9893, 0.01019, 0.9793, 0.01019, 0.9793, 0.02019, 0.9893, 0.02019, 0.9893, 0.01019, 0.9793, 0.01019, 0.9793, 0.02019, 0.9893, 0.02019, 0.9893, 0.01019, 0.9793, 0.01019, 0.9793, 0.02019, 0.9893, 0.02019, 0.9893, 0.01019, 0.9793, 0.01019, 0.9793, 0.02019, 0.9893, 0.02019, 0.9893, 0.01019, 0.9793, 0.01019, 0.9793, 0.02019, 0.9893, 0.02019, 0.9893, 0.01019, 0.9793, 0.01019, 0.9793, 0.02019, 0.9893, 0.02019, 0.9893, 0.01019, 0.9793, 0.01019, 0.9793, 0.02019, 0.9893, 0.02019, 0.9893, 0.01019, 0.9793, 0.01019, 0.9793, 0.02019, 0.9893, 0.02019, 0.9893, 0.01019, 0.9793, 0.01019, 0.9793, 0.02019, 0.9893, 0.02019, 0.9893, 0.01019, 0.9793, 0.01019, 0.9793, 0.02019, 0.9893, 0.02019, 0.9893, 0.01019, 0.9793, 0.01019, 0.9793, 0.02019, 0.9893, 0.02019, 0.9893, 0.01019, 0.9793, 0.01019, 0.9793, 0.02019, 0.9893, 0.02019, 0.9893, 0.01019, 0.9793, 0.01019, 0.9793, 0.02019, 0.9893, 0.02019, 0.9893, 0.01019, 0.9793, 0.01019, 0.9793, 0.02019, 0.9893, 0.02019, 0.9893, 0.01019, 0.9793, 0.01019, 0.9793, 0.02019, 0.9893, 0.02019, 0.9893, 0.01019, 0.9793, 0.01019, 0.9793, 0.02019, 0.9893, 0.02019, 0.9893, 0.01019, 0.9793, 0.01019, 0.9793, 0.02019, 0.9893, 0.02019, 0.9893, 0.01019, 0.9793, 0.01019, 0.9793, 0.02019, 0.9893, 0.02019, 0.9893, 0.01019, 0.9793, 0.01019, 0.9793, 0.02019, 0.9893, 0.02019, 0.9893, 0.01019, 0.9793, 0.01019, 0.9793, 0.02019, 0.9893, 0.02019, 0.9893, 0.01019, 0.9793, 0.01019, 0.9793, 0.02019, 0.9893, 0.02019, 0.9893, 0.01019, 0.9793, 0.01019, 0.9793, 0.02019, 0.9893, 0.02019, 0.9893, 0.01019, 0.9793, 0.01019, 0.9793, 0.02019, 0.9893, 0.02019, 0.9893, 0.01019, 0.9793, 0.01019, 0.9793, 0.02019, 0.9893, 0.02019, 0.9893, 0.01019, 0.9793, 0.01019, 0.9793, 0.02019, 0.9893, 0.02019, 0.9893, 0.01019, 0.9793, 0.01019, 0.9793, 0.02019, 0.9893, 0.02019, 0.9893, 0.01019, 0.9793, 0.01019, 0.9793, 0.02019, 0.9893, 0.02019, 0.9893, 0.01019, 0.9793, 0.01019, 0.9793, 0.02019, 0.9893, 0.02019, 0.9893, 0.01019, 0.9793, 0.01019, 0.9793, 0.02019, 0.9893, 0.02019, 0.9893, 0.01019, 0.9793, 0.01019, 0.9793, 0.02019, 0.9893, 0.02019, 0.9893, 0.01019, 0.9793, 0.01019, 0.9793, 0.02019, 0.9893, 0.02019, 0.9893, 0.01019, 0.9793, 0.01019, 0.9793, 0.02019, 0.9893, 0.02019, 0.9893, 0.01019, 0.9793, 0.01019, 0.9793, 0.02019, 0.9893, 0.02019, 0.9893, 0.01019, 0.9793, 0.01019, 0.9793, 0.02019, 0.9893, 0.02019, 0.9893, 0.01019, 0.9793, 0.01019, 0.9793, 0.02019, 0.9893, 0.02019, 0.9893, 0.01019, 0.9793, 0.01019, 0.9793, 0.02019, 0.9893, 0.02019, 0.9893, 0.01019, 0.9793, 0.01019, 0.9793, 0.02019, 0.9893, 0.02019, 0.9893, 0.01019, 0.9793, 0.01019, 0.9793, 0.02019, 0.9893, 0.02019, 0.9893, 0.01019, 0.9793, 0.01019, 0.9793, 0.02019, 0.9893, 0.02019, 0.9893, 0.01019, 0.9793, 0.01019, 0.9793, 0.02019, 0.9893, 0.02019, 0.9893, 0.01019, 0.9793, 0.01019, 0.9793, 0.02019, 0.9893, 0.02019, 0.9893, 0.01019, 0.9793, 0.01019, 0.9793, 0.02019, 0.9893, 0.02019, 0.9893, 0.01019, 0.9793, 0.01019, 0.9793, 0.02019, 0.9893, 0.02019, 0.9893, 0.01019, 0.9793, 0.01019, 0.9793, 0.02019, 0.9893, 0.02019, 0.9893, 0.01019, 0.9793, 0.01019, 0.9793, 0.02019, 0.9893, 0.02019, 0.9893, 0.01019, 0.9793, 0.01019, 0.9793, 0.02019, 0.9893, 0.02019, 0.9893, 0.01019, 0.9793, 0.01019, 0.9893, 0.02019, 0.9893, 0.01019, 0.9793, 0.01019, 0.9893, 0.02019, 0.9893, 0.01019, 0.9793, 0.01019, 0.9893, 0.02019, 0.9893, 0.01019, 0.9793, 0.01019, 0.9893, 0.02019, 0.9893, 0.01019])
me_portal_magnet_ref.materials.append(mat_border)
me_portal_magnet_ref.use_remesh_preserve_volume = False
me_portal_magnet_ref.use_remesh_preserve_attributes = False
me_portal_magnet_ref.use_mirror_vertex_groups = False
me_portal_magnet_ref.update()
me_portal_magnet_rev_ref = bpy.data.meshes.new('portal_magnet_rev_ref')
me_portal_magnet_rev_ref.from_pydata([(10.6, 18.66, -61.0), (-20.55, 18.66, -61.0), (10.6, 13.41, -61.0), (-20.55, 13.41, -61.0), (10.6, 18.66, -63.0), (10.6, 13.41, -63.0), (-20.55, 18.66, -63.0), (-20.55, 13.41, -63.0), (10.6, 23.91, -61.0), (10.6, 23.91, -63.0), (10.6, 8.16, -61.0), (10.6, 8.16, -63.0), (21.1, 16.04, -61.0), (21.1, 16.04, -63.0), (0.08111, 40.83, -63.0), (0.08111, 40.83, -61.0), (9.269, 40.29, -63.0), (9.269, 40.29, -61.0), (18.05, 38.69, -63.0), (18.05, 38.69, -61.0), (26.05, 36.12, -63.0), (26.05, 36.12, -61.0), (32.91, 32.75, -63.0), (32.91, 32.75, -61.0), (38.34, 28.78, -63.0), (38.34, 28.78, -61.0), (42.14, 24.51, -63.0), (42.14, 24.51, -61.0), (44.32, 20.2, -63.0), (44.32, 20.2, -61.0), (45.01, 16.0, -63.0), (45.01, 16.0, -61.0), (44.32, 11.8, -63.0), (44.32, 11.8, -61.0), (42.14, 7.493, -63.0), (42.14, 7.493, -61.0), (38.34, 3.22, -63.0), (38.34, 3.22, -61.0), (32.91, -0.7461, -63.0), (32.91, -0.7461, -61.0), (26.05, -4.123, -63.0), (26.05, -4.123, -61.0), (18.05, -6.688, -63.0), (18.05, -6.688, -61.0), (9.269, -8.288, -63.0), (9.269, -8.288, -61.0), (0.08111, -8.831, -63.0), (0.08111, -8.831, -61.0), (-8.188, -8.288, -63.0), (-8.188, -8.288, -61.0), (-16.1, -6.688, -63.0), (-16.1, -6.688, -61.0), (-23.29, -4.123, -63.0), (-23.29, -4.123, -61.0), (-29.47, -0.7461, -63.0), (-29.47, -0.7461, -61.0), (-34.35, 3.22, -63.0), (-34.35, 3.22, -61.0), (-37.78, 7.493, -63.0), (-37.78, 7.493, -61.0), (-39.73, 11.8, -63.0), (-39.73, 11.8, -61.0), (-40.35, 16.0, -63.0), (-40.35, 16.0, -61.0), (-39.73, 20.2, -63.0), (-39.73, 20.2, -61.0), (-37.78, 24.51, -63.0), (-37.78, 24.51, -61.0), (-34.35, 28.78, -63.0), (-34.35, 28.78, -61.0), (-29.47, 32.75, -63.0), (-29.47, 32.75, -61.0), (-23.29, 36.12, -63.0), (-23.29, 36.12, -61.0), (-16.1, 38.69, -63.0), (-16.1, 38.69, -61.0), (-8.188, 40.29, -63.0), (-8.188, 40.29, -61.0), (0.08111, 46.24, -63.0), (9.914, 45.66, -63.0), (9.914, 45.66, -61.0), (0.08111, 46.24, -61.0), (19.37, 43.94, -63.0), (19.37, 43.94, -61.0), (28.08, 41.14, -63.0), (28.08, 41.14, -61.0), (35.72, 37.38, -63.0), (35.72, 37.38, -61.0), (41.99, 32.8, -63.0), (41.99, 32.8, -61.0), (46.64, 27.57, -63.0), (46.64, 27.57, -61.0), (49.51, 21.9, -63.0), (49.51, 21.9, -61.0), (50.48, 16.0, -63.0), (50.48, 16.0, -61.0), (49.51, 10.1, -63.0), (49.51, 10.1, -61.0), (46.64, 4.428, -63.0), (46.64, 4.428, -61.0), (41.99, -0.8004, -63.0), (41.99, -0.8004, -61.0), (35.72, -5.383, -63.0), (35.72, -5.383, -61.0), (28.08, -9.144, -63.0), (28.08, -9.144, -61.0), (19.37, -11.94, -63.0), (19.37, -11.94, -61.0), (9.914, -13.66, -63.0), (9.914, -13.66, -61.0), (0.08111, -14.24, -63.0), (0.08111, -14.24, -61.0), (-9.751, -13.66, -63.0), (-9.751, -13.66, -61.0), (-19.21, -11.94, -63.0), (-19.21, -11.94, -61.0), (-27.92, -9.144, -63.0), (-27.92, -9.144, -61.0), (-35.56, -5.383, -63.0), (-35.56, -5.383, -61.0), (-41.82, -0.8004, -63.0), (-41.82, -0.8004, -61.0), (-46.48, 4.428, -63.0), (-46.48, 4.428, -61.0), (-49.35, 10.1, -63.0), (-49.35, 10.1, -61.0), (-50.32, 16.0, -63.0), (-50.32, 16.0, -61.0), (-49.35, 21.9, -63.0), (-49.35, 21.9, -61.0), (-46.48, 27.57, -63.0), (-46.48, 27.57, -61.0), (-41.82, 32.8, -63.0), (-41.82, 32.8, -61.0), (-35.56, 37.38, -63.0), (-35.56, 37.38, -61.0), (-27.92, 41.14, -63.0), (-27.92, 41.14, -61.0), (-19.21, 43.94, -63.0), (-19.21, 43.94, -61.0), (-9.751, 45.66, -63.0), (-9.751, 45.66, -61.0), (10.3, 18.96, -60.3), (-21.13, 19.24, -60.3), (10.3, 13.11, -60.3), (-21.13, 12.83, -60.3), (10.3, 18.96, -63.7), (10.3, 13.11, -63.7), (-21.13, 19.24, -63.7), (-21.13, 12.83, -63.7), (10.23, 24.66, -60.3), (10.23, 24.66, -63.7), (10.23, 7.414, -60.3), (10.23, 7.414, -63.7), (21.92, 16.04, -60.3), (21.92, 16.04, -63.7), (0.08315, 40.21, -63.7), (0.08315, 40.21, -60.3), (9.194, 39.67, -63.7), (9.194, 39.67, -60.3), (17.9, 38.08, -63.7), (17.9, 38.08, -60.3), (25.82, 35.55, -63.7), (25.82, 35.55, -60.3), (32.59, 32.22, -63.7), (32.59, 32.22, -60.3), (37.92, 28.33, -63.7), (37.92, 28.33, -60.3), (41.64, 24.16, -63.7), (41.64, 24.16, -60.3), (43.75, 20.02, -63.7), (43.75, 20.02, -60.3), (44.41, 16.0, -63.7), (44.41, 16.0, -60.3), (43.75, 11.98, -63.7), (43.75, 11.98, -60.3), (41.64, 7.835, -63.7), (41.64, 7.835, -60.3), (37.92, 3.674, -63.7), (37.92, 3.674, -60.3), (32.59, -0.2176, -63.7), (32.59, -0.2176, -60.3), (25.82, -3.548, -63.7), (25.82, -3.548, -60.3), (17.9, -6.084, -63.7), (17.9, -6.084, -60.3), (9.194, -7.668, -63.7), (9.194, -7.668, -60.3), (0.08315, -8.207, -63.7), (0.08315, -8.207, -60.3), (-8.105, -7.671, -63.7), (-8.105, -7.671, -60.3), (-15.93, -6.09, -63.7), (-15.93, -6.09, -60.3), (-23.04, -3.558, -63.7), (-23.04, -3.558, -60.3), (-29.12, -0.234, -63.7), (-29.12, -0.234, -60.3), (-33.91, 3.652, -63.7), (-33.91, 3.652, -60.3), (-37.26, 7.812, -63.7), (-37.26, 7.812, -60.3), (-39.15, 11.97, -63.7), (-39.15, 11.97, -60.3), (-39.75, 16.0, -63.7), (-39.75, 16.0, -60.3), (-39.15, 20.03, -63.7), (-39.15, 20.03, -60.3), (-37.26, 24.19, -63.7), (-37.26, 24.19, -60.3), (-33.91, 28.35, -63.7), (-33.91, 28.35, -60.3), (-29.12, 32.23, -63.7), (-29.12, 32.23, -60.3), (-23.04, 35.56, -63.7), (-23.04, 35.56, -60.3), (-15.93, 38.09, -63.7), (-15.93, 38.09, -60.3), (-8.105, 39.67, -63.7), (-8.105, 39.67, -60.3), (0.08111, 46.89, -63.7), (9.991, 46.3, -63.7), (9.991, 46.3, -60.3), (0.08111, 46.89, -60.3), (19.53, 44.57, -63.7), (19.53, 44.57, -60.3), (28.33, 41.75, -63.7), (28.33, 41.75, -60.3), (36.06, 37.94, -63.7), (36.06, 37.94, -60.3), (42.43, 33.29, -63.7), (42.43, 33.29, -60.3), (47.19, 27.94, -63.7), (47.19, 27.94, -60.3), (50.14, 22.11, -63.7), (50.14, 22.11, -60.3), (51.15, 16.0, -63.7), (51.15, 16.0, -60.3), (50.14, 9.894, -63.7), (50.14, 9.894, -60.3), (47.19, 4.056, -63.7), (47.19, 4.056, -60.3), (42.43, -1.286, -63.7), (42.43, -1.286, -60.3), (36.06, -5.942, -63.7), (36.06, -5.942, -60.3), (28.33, -9.747, -63.7), (28.33, -9.747, -60.3), (19.53, -12.57, -63.7), (19.53, -12.57, -60.3), (9.991, -14.3, -63.7), (9.991, -14.3, -60.3), (0.08111, -14.89, -63.7), (0.08111, -14.89, -60.3), (-9.829, -14.3, -63.7), (-9.829, -14.3, -60.3), (-19.36, -12.57, -63.7), (-19.36, -12.57, -60.3), (-28.16, -9.747, -63.7), (-28.16, -9.747, -60.3), (-35.9, -5.942, -63.7), (-35.9, -5.942, -60.3), (-42.27, -1.286, -63.7), (-42.27, -1.286, -60.3), (-47.03, 4.056, -63.7), (-47.03, 4.056, -60.3), (-49.98, 9.894, -63.7), (-49.98, 9.894, -60.3), (-50.99, 16.0, -63.7), (-50.99, 16.0, -60.3), (-49.98, 22.11, -63.7), (-49.98, 22.11, -60.3), (-47.03, 27.94, -63.7), (-47.03, 27.94, -60.3), (-42.27, 33.29, -63.7), (-42.27, 33.29, -60.3), (-35.9, 37.94, -63.7), (-35.9, 37.94, -60.3), (-28.16, 41.75, -63.7), (-28.16, 41.75, -60.3), (-19.36, 44.57, -63.7), (-19.36, 44.57, -60.3), (-9.829, 46.3, -63.7), (-9.829, 46.3, -60.3)], [], [(5, 2, 3, 7), (6, 7, 3, 1), (6, 1, 0, 4), (1, 3, 2, 0), (5, 7, 6, 4), (4, 0, 8, 9), (2, 5, 11, 10), (10, 11, 13, 12), (8, 12, 13, 9), (2, 12, 0), (4, 13, 5), (78, 81, 80, 79), (79, 80, 83, 82), (82, 83, 85, 84), (84, 85, 87, 86), (86, 87, 89, 88), (88, 89, 91, 90), (90, 91, 93, 92), (92, 93, 95, 94), (94, 95, 97, 96), (96, 97, 99, 98), (98, 99, 101, 100), (100, 101, 103, 102), (102, 103, 105, 104), (104, 105, 107, 106), (106, 107, 109, 108), (108, 109, 111, 110), (110, 111, 113, 112), (112, 113, 115, 114), (114, 115, 117, 116), (116, 117, 119, 118), (118, 119, 121, 120), (120, 121, 123, 122), (122, 123, 125, 124), (124, 125, 127, 126), (126, 127, 129, 128), (128, 129, 131, 130), (130, 131, 133, 132), (132, 133, 135, 134), (134, 135, 137, 136), (136, 137, 139, 138), (77, 75, 74, 76), (138, 139, 141, 140), (140, 141, 81, 78), (15, 77, 76, 14), (16, 14, 78, 79), (15, 17, 80, 81), (18, 16, 79, 82), (17, 19, 83, 80), (20, 18, 82, 84), (19, 21, 85, 83), (22, 20, 84, 86), (21, 23, 87, 85), (24, 22, 86, 88), (23, 25, 89, 87), (26, 24, 88, 90), (25, 27, 91, 89), (28, 26, 90, 92), (27, 29, 93, 91), (30, 28, 92, 94), (29, 31, 95, 93), (32, 30, 94, 96), (31, 33, 97, 95), (34, 32, 96, 98), (33, 35, 99, 97), (36, 34, 98, 100), (35, 37, 101, 99), (38, 36, 100, 102), (37, 39, 103, 101), (40, 38, 102, 104), (39, 41, 105, 103), (42, 40, 104, 106), (41, 43, 107, 105), (44, 42, 106, 108), (43, 45, 109, 107), (46, 44, 108, 110), (45, 47, 111, 109), (48, 46, 110, 112), (47, 49, 113, 111), (50, 48, 112, 114), (49, 51, 115, 113), (52, 50, 114, 116), (51, 53, 117, 115), (54, 52, 116, 118), (53, 55, 119, 117), (56, 54, 118, 120), (55, 57, 121, 119), (58, 56, 120, 122), (57, 59, 123, 121), (60, 58, 122, 124), (59, 61, 125, 123), (62, 60, 124, 126), (61, 63, 127, 125), (64, 62, 126, 128), (63, 65, 129, 127), (66, 64, 128, 130), (65, 67, 131, 129), (68, 66, 130, 132), (67, 69, 133, 131), (70, 68, 132, 134), (69, 71, 135, 133), (72, 70, 134, 136), (71, 73, 137, 135), (74, 72, 136, 138), (73, 75, 139, 137), (76, 74, 138, 140), (75, 77, 141, 139), (14, 76, 140, 78), (77, 15, 81, 141), (75, 73, 72, 74), (73, 71, 70, 72), (71, 69, 68, 70), (69, 67, 66, 68), (67, 65, 64, 66), (65, 63, 62, 64), (63, 61, 60, 62), (61, 59, 58, 60), (59, 57, 56, 58), (57, 55, 54, 56), (55, 53, 52, 54), (53, 51, 50, 52), (51, 49, 48, 50), (49, 47, 46, 48), (47, 45, 44, 46), (45, 43, 42, 44), (43, 41, 40, 42), (41, 39, 38, 40), (39, 37, 36, 38), (37, 35, 34, 36), (35, 33, 32, 34), (33, 31, 30, 32), (31, 29, 28, 30), (29, 27, 26, 28), (27, 25, 24, 26), (25, 23, 22, 24), (23, 21, 20, 22), (21, 19, 18, 20), (19, 17, 16, 18), (17, 15, 14, 16), (2, 10, 12), (12, 8, 0), (4, 9, 13), (13, 11, 5), (147, 149, 145, 144), (148, 143, 145, 149), (148, 146, 142, 143), (143, 142, 144, 145), (147, 146, 148, 149), (146, 151, 150, 142), (144, 152, 153, 147), (152, 154, 155, 153), (150, 151, 155, 154), (144, 142, 154), (146, 147, 155), (220, 221, 222, 223), (221, 224, 225, 222), (224, 226, 227, 225), (226, 228, 229, 227), (228, 230, 231, 229), (230, 232, 233, 231), (232, 234, 235, 233), (234, 236, 237, 235), (236, 238, 239, 237), (238, 240, 241, 239), (240, 242, 243, 241), (242, 244, 245, 243), (244, 246, 247, 245), (246, 248, 249, 247), (248, 250, 251, 249), (250, 252, 253, 251), (252, 254, 255, 253), (254, 256, 257, 255), (256, 258, 259, 257), (258, 260, 261, 259), (260, 262, 263, 261), (262, 264, 265, 263), (264, 266, 267, 265), (266, 268, 269, 267), (268, 270, 271, 269), (270, 272, 273, 271), (272, 274, 275, 273), (274, 276, 277, 275), (276, 278, 279, 277), (278, 280, 281, 279), (219, 218, 216, 217), (280, 282, 283, 281), (282, 220, 223, 283), (157, 156, 218, 219), (158, 221, 220, 156), (157, 223, 222, 159), (160, 224, 221, 158), (159, 222, 225, 161), (162, 226, 224, 160), (161, 225, 227, 163), (164, 228, 226, 162), (163, 227, 229, 165), (166, 230, 228, 164), (165, 229, 231, 167), (168, 232, 230, 166), (167, 231, 233, 169), (170, 234, 232, 168), (169, 233, 235, 171), (172, 236, 234, 170), (171, 235, 237, 173), (174, 238, 236, 172), (173, 237, 239, 175), (176, 240, 238, 174), (175, 239, 241, 177), (178, 242, 240, 176), (177, 241, 243, 179), (180, 244, 242, 178), (179, 243, 245, 181), (182, 246, 244, 180), (181, 245, 247, 183), (184, 248, 246, 182), (183, 247, 249, 185), (186, 250, 248, 184), (185, 249, 251, 187), (188, 252, 250, 186), (187, 251, 253, 189), (190, 254, 252, 188), (189, 253, 255, 191), (192, 256, 254, 190), (191, 255, 257, 193), (194, 258, 256, 192), (193, 257, 259, 195), (196, 260, 258, 194), (195, 259, 261, 197), (198, 262, 260, 196), (197, 261, 263, 199), (200, 264, 262, 198), (199, 263, 265, 201), (202, 266, 264, 200), (201, 265, 267, 203), (204, 268, 266, 202), (203, 267, 269, 205), (206, 270, 268, 204), (205, 269, 271, 207), (208, 272, 270, 206), (207, 271, 273, 209), (210, 274, 272, 208), (209, 273, 275, 211), (212, 276, 274, 210), (211, 275, 277, 213), (214, 278, 276, 212), (213, 277, 279, 215), (216, 280, 278, 214), (215, 279, 281, 217), (218, 282, 280, 216), (217, 281, 283, 219), (156, 220, 282, 218), (219, 283, 223, 157), (217, 216, 214, 215), (215, 214, 212, 213), (213, 212, 210, 211), (211, 210, 208, 209), (209, 208, 206, 207), (207, 206, 204, 205), (205, 204, 202, 203), (203, 202, 200, 201), (201, 200, 198, 199), (199, 198, 196, 197), (197, 196, 194, 195), (195, 194, 192, 193), (193, 192, 190, 191), (191, 190, 188, 189), (189, 188, 186, 187), (187, 186, 184, 185), (185, 184, 182, 183), (183, 182, 180, 181), (181, 180, 178, 179), (179, 178, 176, 177), (177, 176, 174, 175), (175, 174, 172, 173), (173, 172, 170, 171), (171, 170, 168, 169), (169, 168, 166, 167), (167, 166, 164, 165), (165, 164, 162, 163), (163, 162, 160, 161), (161, 160, 158, 159), (159, 158, 156, 157), (144, 154, 152), (154, 142, 150), (146, 155, 151), (155, 147, 153)])
me_portal_magnet_rev_ref.polygons.foreach_set('use_smooth', [True] * 286)
_uv = me_portal_magnet_rev_ref.uv_layers.new(name='UVMap')
_uv.uv.foreach_set('vector', [0.9478, 0.9478, 0.9578, 0.9478, 0.9578, 0.9578, 0.9478, 0.9578, 0.9478, 0.9478, 0.9578, 0.9478, 0.9578, 0.9578, 0.9478, 0.9578, 0.9478, 0.9478, 0.9578, 0.9478, 0.9578, 0.9578, 0.9478, 0.9578, 0.9478, 0.9478, 0.9578, 0.9478, 0.9578, 0.9578, 0.9478, 0.9578, 0.9493, 0.7602, 0.9593, 0.7602, 0.9593, 0.7702, 0.9493, 0.7702, 0.9478, 0.9478, 0.9578, 0.9478, 0.9578, 0.9578, 0.9478, 0.9578, 0.9478, 0.9478, 0.9578, 0.9478, 0.9578, 0.9578, 0.9478, 0.9578, 0.9478, 0.9478, 0.9578, 0.9478, 0.9578, 0.9578, 0.9478, 0.9578, 0.9478, 0.9478, 0.9578, 0.9478, 0.9578, 0.9578, 0.9478, 0.9578, 0.9478, 0.9478, 0.9578, 0.9478, 0.9578, 0.9578, 0.9493, 0.7602, 0.9593, 0.7602, 0.9593, 0.7702, 0.9478, 0.9478, 0.9578, 0.9478, 0.9578, 0.9578, 0.9478, 0.9578, 0.9478, 0.9478, 0.9578, 0.9478, 0.9578, 0.9578, 0.9478, 0.9578, 0.9478, 0.9478, 0.9578, 0.9478, 0.9578, 0.9578, 0.9478, 0.9578, 0.9478, 0.9478, 0.9578, 0.9478, 0.9578, 0.9578, 0.9478, 0.9578, 0.9478, 0.9478, 0.9578, 0.9478, 0.9578, 0.9578, 0.9478, 0.9578, 0.9478, 0.9478, 0.9578, 0.9478, 0.9578, 0.9578, 0.9478, 0.9578, 0.9478, 0.9478, 0.9578, 0.9478, 0.9578, 0.9578, 0.9478, 0.9578, 0.9478, 0.9478, 0.9578, 0.9478, 0.9578, 0.9578, 0.9478, 0.9578, 0.9478, 0.9478, 0.9578, 0.9478, 0.9578, 0.9578, 0.9478, 0.9578, 0.9478, 0.9478, 0.9578, 0.9478, 0.9578, 0.9578, 0.9478, 0.9578, 0.9478, 0.9478, 0.9578, 0.9478, 0.9578, 0.9578, 0.9478, 0.9578, 0.9478, 0.9478, 0.9578, 0.9478, 0.9578, 0.9578, 0.9478, 0.9578, 0.9478, 0.9478, 0.9578, 0.9478, 0.9578, 0.9578, 0.9478, 0.9578, 0.9478, 0.9478, 0.9578, 0.9478, 0.9578, 0.9578, 0.9478, 0.9578, 0.9478, 0.9478, 0.9578, 0.9478, 0.9578, 0.9578, 0.9478, 0.9578, 0.9478, 0.9478, 0.9578, 0.9478, 0.9578, 0.9578, 0.9478, 0.9578, 0.9478, 0.9478, 0.9578, 0.9478, 0.9578, 0.9578, 0.9478, 0.9578, 0.9478, 0.9478, 0.9578, 0.9478, 0.9578, 0.9578, 0.9478, 0.9578, 0.9478, 0.9478, 0.9578, 0.9478, 0.9578, 0.9578, 0.9478, 0.9578, 0.9478, 0.9478, 0.9578, 0.9478, 0.9578, 0.9578, 0.9478, 0.9578, 0.9478, 0.9478, 0.9578, 0.9478, 0.9578, 0.9578, 0.9478, 0.9578, 0.9478, 0.9478, 0.9578, 0.9478, 0.9578, 0.9578, 0.9478, 0.9578, 0.9478, 0.9478, 0.9578, 0.9478, 0.9578, 0.9578, 0.9478, 0.9578, 0.9478, 0.9478, 0.9578, 0.9478, 0.9578, 0.9578, 0.9478, 0.9578, 0.9478, 0.9478, 0.9578, 0.9478, 0.9578, 0.9578, 0.9478, 0.9578, 0.9478, 0.9478, 0.9578, 0.9478, 0.9578, 0.9578, 0.9478, 0.9578, 0.9478, 0.9478, 0.9578, 0.9478, 0.9578, 0.9578, 0.9478, 0.9578, 0.9478, 0.9478, 0.9578, 0.9478, 0.9578, 0.9578, 0.9478, 0.9578, 0.9478, 0.9478, 0.9578, 0.9478, 0.9578, 0.9578, 0.9478, 0.9578, 0.9478, 0.9478, 0.9578, 0.9478, 0.9578, 0.9578, 0.9478, 0.9578, 0.9478, 0.9478, 0.9578, 0.9478, 0.9578, 0.9578, 0.9478, 0.9578, 0.9478, 0.9478, 0.9578, 0.9478, 0.9578, 0.9578, 0.9478, 0.9578, 0.9478, 0.9478, 0.9578, 0.9478, 0.9578, 0.9578, 0.9478, 0.9578, 0.9478, 0.9478, 0.9578, 0.9478, 0.9578, 0.9578, 0.9478, 0.9578, 0.9493, 0.7602, 0.9593, 0.7602, 0.9593, 0.7702, 0.9493, 0.7702, 0.9478, 0.9478, 0.9578, 0.9478, 0.9578, 0.9578, 0.9478, 0.9578, 0.9493, 0.7602, 0.9593, 0.7602, 0.9593, 0.7702, 0.9493, 0.7702, 0.9478, 0.9478, 0.9578, 0.9478, 0.9578, 0.9578, 0.9478, 0.9578, 0.9493, 0.7602, 0.9593, 0.7602, 0.9593, 0.7702, 0.9493, 0.7702, 0.9478, 0.9478, 0.9578, 0.9478, 0.9578, 0.9578, 0.9478, 0.9578, 0.9493, 0.7602, 0.9593, 0.7602, 0.9593, 0.7702, 0.9493, 0.7702, 0.9478, 0.9478, 0.9578, 0.9478, 0.9578, 0.9578, 0.9478, 0.9578, 0.9493, 0.7602, 0.9593, 0.7602, 0.9593, 0.7702, 0.9493, 0.7702, 0.9478, 0.9478, 0.9578, 0.9478, 0.9578, 0.9578, 0.9478, 0.9578, 0.9493, 0.7602, 0.9593, 0.7602, 0.9593, 0.7702, 0.9493, 0.7702, 0.9478, 0.9478, 0.9578, 0.9478, 0.9578, 0.9578, 0.9478, 0.9578, 0.9493, 0.7602, 0.9593, 0.7602, 0.9593, 0.7702, 0.9493, 0.7702, 0.9478, 0.9478, 0.9578, 0.9478, 0.9578, 0.9578, 0.9478, 0.9578, 0.9493, 0.7602, 0.9593, 0.7602, 0.9593, 0.7702, 0.9493, 0.7702, 0.9478, 0.9478, 0.9578, 0.9478, 0.9578, 0.9578, 0.9478, 0.9578, 0.9493, 0.7602, 0.9593, 0.7602, 0.9593, 0.7702, 0.9493, 0.7702, 0.9478, 0.9478, 0.9578, 0.9478, 0.9578, 0.9578, 0.9478, 0.9578, 0.9493, 0.7602, 0.9593, 0.7602, 0.9593, 0.7702, 0.9493, 0.7702, 0.9478, 0.9478, 0.9578, 0.9478, 0.9578, 0.9578, 0.9478, 0.9578, 0.9493, 0.7602, 0.9593, 0.7602, 0.9593, 0.7702, 0.9493, 0.7702, 0.9478, 0.9478, 0.9578, 0.9478, 0.9578, 0.9578, 0.9478, 0.9578, 0.9493, 0.7602, 0.9593, 0.7602, 0.9593, 0.7702, 0.9493, 0.7702, 0.9478, 0.9478, 0.9578, 0.9478, 0.9578, 0.9578, 0.9478, 0.9578, 0.9493, 0.7602, 0.9593, 0.7602, 0.9593, 0.7702, 0.9493, 0.7702, 0.9478, 0.9478, 0.9578, 0.9478, 0.9578, 0.9578, 0.9478, 0.9578, 0.9493, 0.7602, 0.9593, 0.7602, 0.9593, 0.7702, 0.9493, 0.7702, 0.9478, 0.9478, 0.9578, 0.9478, 0.9578, 0.9578, 0.9478, 0.9578, 0.9493, 0.7602, 0.9593, 0.7602, 0.9593, 0.7702, 0.9493, 0.7702, 0.9478, 0.9478, 0.9578, 0.9478, 0.9578, 0.9578, 0.9478, 0.9578, 0.9493, 0.7602, 0.9593, 0.7602, 0.9593, 0.7702, 0.9493, 0.7702, 0.9478, 0.9478, 0.9578, 0.9478, 0.9578, 0.9578, 0.9478, 0.9578, 0.9493, 0.7602, 0.9593, 0.7602, 0.9593, 0.7702, 0.9493, 0.7702, 0.9478, 0.9478, 0.9578, 0.9478, 0.9578, 0.9578, 0.9478, 0.9578, 0.9493, 0.7602, 0.9593, 0.7602, 0.9593, 0.7702, 0.9493, 0.7702, 0.9478, 0.9478, 0.9578, 0.9478, 0.9578, 0.9578, 0.9478, 0.9578, 0.9493, 0.7602, 0.9593, 0.7602, 0.9593, 0.7702, 0.9493, 0.7702, 0.9478, 0.9478, 0.9578, 0.9478, 0.9578, 0.9578, 0.9478, 0.9578, 0.9493, 0.7602, 0.9593, 0.7602, 0.9593, 0.7702, 0.9493, 0.7702, 0.9478, 0.9478, 0.9578, 0.9478, 0.9578, 0.9578, 0.9478, 0.9578, 0.9493, 0.7602, 0.9593, 0.7602, 0.9593, 0.7702, 0.9493, 0.7702, 0.9478, 0.9478, 0.9578, 0.9478, 0.9578, 0.9578, 0.9478, 0.9578, 0.9493, 0.7602, 0.9593, 0.7602, 0.9593, 0.7702, 0.9493, 0.7702, 0.9478, 0.9478, 0.9578, 0.9478, 0.9578, 0.9578, 0.9478, 0.9578, 0.9493, 0.7602, 0.9593, 0.7602, 0.9593, 0.7702, 0.9493, 0.7702, 0.9478, 0.9478, 0.9578, 0.9478, 0.9578, 0.9578, 0.9478, 0.9578, 0.9493, 0.7602, 0.9593, 0.7602, 0.9593, 0.7702, 0.9493, 0.7702, 0.9478, 0.9478, 0.9578, 0.9478, 0.9578, 0.9578, 0.9478, 0.9578, 0.9493, 0.7602, 0.9593, 0.7602, 0.9593, 0.7702, 0.9493, 0.7702, 0.9478, 0.9478, 0.9578, 0.9478, 0.9578, 0.9578, 0.9478, 0.9578, 0.9493, 0.7602, 0.9593, 0.7602, 0.9593, 0.7702, 0.9493, 0.7702, 0.9478, 0.9478, 0.9578, 0.9478, 0.9578, 0.9578, 0.9478, 0.9578, 0.9493, 0.7602, 0.9593, 0.7602, 0.9593, 0.7702, 0.9493, 0.7702, 0.9478, 0.9478, 0.9578, 0.9478, 0.9578, 0.9578, 0.9478, 0.9578, 0.9493, 0.7602, 0.9593, 0.7602, 0.9593, 0.7702, 0.9493, 0.7702, 0.9478, 0.9478, 0.9578, 0.9478, 0.9578, 0.9578, 0.9478, 0.9578, 0.9493, 0.7602, 0.9593, 0.7602, 0.9593, 0.7702, 0.9493, 0.7702, 0.9478, 0.9478, 0.9578, 0.9478, 0.9578, 0.9578, 0.9478, 0.9578, 0.9493, 0.7602, 0.9593, 0.7602, 0.9593, 0.7702, 0.9493, 0.7702, 0.9478, 0.9478, 0.9578, 0.9478, 0.9578, 0.9578, 0.9478, 0.9578, 0.9493, 0.7602, 0.9593, 0.7602, 0.9593, 0.7702, 0.9493, 0.7702, 0.9478, 0.9478, 0.9578, 0.9478, 0.9578, 0.9578, 0.9478, 0.9578, 0.9493, 0.7602, 0.9593, 0.7602, 0.9593, 0.7702, 0.9493, 0.7702, 0.9478, 0.9478, 0.9578, 0.9478, 0.9578, 0.9578, 0.9478, 0.9578, 0.9478, 0.9478, 0.9578, 0.9478, 0.9578, 0.9578, 0.9478, 0.9578, 0.9478, 0.9478, 0.9578, 0.9478, 0.9578, 0.9578, 0.9478, 0.9578, 0.9478, 0.9478, 0.9578, 0.9478, 0.9578, 0.9578, 0.9478, 0.9578, 0.9478, 0.9478, 0.9578, 0.9478, 0.9578, 0.9578, 0.9478, 0.9578, 0.9478, 0.9478, 0.9578, 0.9478, 0.9578, 0.9578, 0.9478, 0.9578, 0.9478, 0.9478, 0.9578, 0.9478, 0.9578, 0.9578, 0.9478, 0.9578, 0.9478, 0.9478, 0.9578, 0.9478, 0.9578, 0.9578, 0.9478, 0.9578, 0.9478, 0.9478, 0.9578, 0.9478, 0.9578, 0.9578, 0.9478, 0.9578, 0.9478, 0.9478, 0.9578, 0.9478, 0.9578, 0.9578, 0.9478, 0.9578, 0.9478, 0.9478, 0.9578, 0.9478, 0.9578, 0.9578, 0.9478, 0.9578, 0.9478, 0.9478, 0.9578, 0.9478, 0.9578, 0.9578, 0.9478, 0.9578, 0.9478, 0.9478, 0.9578, 0.9478, 0.9578, 0.9578, 0.9478, 0.9578, 0.9478, 0.9478, 0.9578, 0.9478, 0.9578, 0.9578, 0.9478, 0.9578, 0.9478, 0.9478, 0.9578, 0.9478, 0.9578, 0.9578, 0.9478, 0.9578, 0.9478, 0.9478, 0.9578, 0.9478, 0.9578, 0.9578, 0.9478, 0.9578, 0.9478, 0.9478, 0.9578, 0.9478, 0.9578, 0.9578, 0.9478, 0.9578, 0.9478, 0.9478, 0.9578, 0.9478, 0.9578, 0.9578, 0.9478, 0.9578, 0.9478, 0.9478, 0.9578, 0.9478, 0.9578, 0.9578, 0.9478, 0.9578, 0.9478, 0.9478, 0.9578, 0.9478, 0.9578, 0.9578, 0.9478, 0.9578, 0.9478, 0.9478, 0.9578, 0.9478, 0.9578, 0.9578, 0.9478, 0.9578, 0.9478, 0.9478, 0.9578, 0.9478, 0.9578, 0.9578, 0.9478, 0.9578, 0.9478, 0.9478, 0.9578, 0.9478, 0.9578, 0.9578, 0.9478, 0.9578, 0.9478, 0.9478, 0.9578, 0.9478, 0.9578, 0.9578, 0.9478, 0.9578, 0.9478, 0.9478, 0.9578, 0.9478, 0.9578, 0.9578, 0.9478, 0.9578, 0.9478, 0.9478, 0.9578, 0.9478, 0.9578, 0.9578, 0.9478, 0.9578, 0.9478, 0.9478, 0.9578, 0.9478, 0.9578, 0.9578, 0.9478, 0.9578, 0.9478, 0.9478, 0.9578, 0.9478, 0.9578, 0.9578, 0.9478, 0.9578, 0.9478, 0.9478, 0.9578, 0.9478, 0.9578, 0.9578, 0.9478, 0.9578, 0.9478, 0.9478, 0.9578, 0.9478, 0.9578, 0.9578, 0.9478, 0.9578, 0.9478, 0.9478, 0.9578, 0.9478, 0.9578, 0.9578, 0.9478, 0.9578, 0.9478, 0.9478, 0.9578, 0.9478, 0.9578, 0.9578, 0.9478, 0.9478, 0.9578, 0.9478, 0.9578, 0.9578, 0.9493, 0.7602, 0.9593, 0.7602, 0.9593, 0.7702, 0.9493, 0.7602, 0.9593, 0.7602, 0.9593, 0.7702, 0.9793, 0.01019, 0.9793, 0.02019, 0.9893, 0.02019, 0.9893, 0.01019, 0.9793, 0.01019, 0.9793, 0.02019, 0.9893, 0.02019, 0.9893, 0.01019, 0.9793, 0.01019, 0.9793, 0.02019, 0.9893, 0.02019, 0.9893, 0.01019, 0.9793, 0.01019, 0.9793, 0.02019, 0.9893, 0.02019, 0.9893, 0.01019, 0.9793, 0.01019, 0.9793, 0.02019, 0.9893, 0.02019, 0.9893, 0.01019, 0.9793, 0.01019, 0.9793, 0.02019, 0.9893, 0.02019, 0.9893, 0.01019, 0.9793, 0.01019, 0.9793, 0.02019, 0.9893, 0.02019, 0.9893, 0.01019, 0.9793, 0.01019, 0.9793, 0.02019, 0.9893, 0.02019, 0.9893, 0.01019, 0.9793, 0.01019, 0.9793, 0.02019, 0.9893, 0.02019, 0.9893, 0.01019, 0.9793, 0.01019, 0.9893, 0.02019, 0.9893, 0.01019, 0.9793, 0.01019, 0.9893, 0.02019, 0.9893, 0.01019, 0.9793, 0.01019, 0.9793, 0.02019, 0.9893, 0.02019, 0.9893, 0.01019, 0.9793, 0.01019, 0.9793, 0.02019, 0.9893, 0.02019, 0.9893, 0.01019, 0.9793, 0.01019, 0.9793, 0.02019, 0.9893, 0.02019, 0.9893, 0.01019, 0.9793, 0.01019, 0.9793, 0.02019, 0.9893, 0.02019, 0.9893, 0.01019, 0.9793, 0.01019, 0.9793, 0.02019, 0.9893, 0.02019, 0.9893, 0.01019, 0.9793, 0.01019, 0.9793, 0.02019, 0.9893, 0.02019, 0.9893, 0.01019, 0.9793, 0.01019, 0.9793, 0.02019, 0.9893, 0.02019, 0.9893, 0.01019, 0.9793, 0.01019, 0.9793, 0.02019, 0.9893, 0.02019, 0.9893, 0.01019, 0.9793, 0.01019, 0.9793, 0.02019, 0.9893, 0.02019, 0.9893, 0.01019, 0.9793, 0.01019, 0.9793, 0.02019, 0.9893, 0.02019, 0.9893, 0.01019, 0.9793, 0.01019, 0.9793, 0.02019, 0.9893, 0.02019, 0.9893, 0.01019, 0.9793, 0.01019, 0.9793, 0.02019, 0.9893, 0.02019, 0.9893, 0.01019, 0.9793, 0.01019, 0.9793, 0.02019, 0.9893, 0.02019, 0.9893, 0.01019, 0.9793, 0.01019, 0.9793, 0.02019, 0.9893, 0.02019, 0.9893, 0.01019, 0.9793, 0.01019, 0.9793, 0.02019, 0.9893, 0.02019, 0.9893, 0.01019, 0.9793, 0.01019, 0.9793, 0.02019, 0.9893, 0.02019, 0.9893, 0.01019, 0.9793, 0.01019, 0.9793, 0.02019, 0.9893, 0.02019, 0.9893, 0.01019, 0.9793, 0.01019, 0.9793, 0.02019, 0.9893, 0.02019, 0.9893, 0.01019, 0.9793, 0.01019, 0.9793, 0.02019, 0.9893, 0.02019, 0.9893, 0.01019, 0.9793, 0.01019, 0.9793, 0.02019, 0.9893, 0.02019, 0.9893, 0.01019, 0.9793, 0.01019, 0.9793, 0.02019, 0.9893, 0.02019, 0.9893, 0.01019, 0.9793, 0.01019, 0.9793, 0.02019, 0.9893, 0.02019, 0.9893, 0.01019, 0.9793, 0.01019, 0.9793, 0.02019, 0.9893, 0.02019, 0.9893, 0.01019, 0.9793, 0.01019, 0.9793, 0.02019, 0.9893, 0.02019, 0.9893, 0.01019, 0.9793, 0.01019, 0.9793, 0.02019, 0.9893, 0.02019, 0.9893, 0.01019, 0.9793, 0.01019, 0.9793, 0.02019, 0.9893, 0.02019, 0.9893, 0.01019, 0.9793, 0.01019, 0.9793, 0.02019, 0.9893, 0.02019, 0.9893, 0.01019, 0.9793, 0.01019, 0.9793, 0.02019, 0.9893, 0.02019, 0.9893, 0.01019, 0.9793, 0.01019, 0.9793, 0.02019, 0.9893, 0.02019, 0.9893, 0.01019, 0.9793, 0.01019, 0.9793, 0.02019, 0.9893, 0.02019, 0.9893, 0.01019, 0.9793, 0.01019, 0.9793, 0.02019, 0.9893, 0.02019, 0.9893, 0.01019, 0.9793, 0.01019, 0.9793, 0.02019, 0.9893, 0.02019, 0.9893, 0.01019, 0.9793, 0.01019, 0.9793, 0.02019, 0.9893, 0.02019, 0.9893, 0.01019, 0.9793, 0.01019, 0.9793, 0.02019, 0.9893, 0.02019, 0.9893, 0.01019, 0.9793, 0.01019, 0.9793, 0.02019, 0.9893, 0.02019, 0.9893, 0.01019, 0.9793, 0.01019, 0.9793, 0.02019, 0.9893, 0.02019, 0.9893, 0.01019, 0.9793, 0.01019, 0.9793, 0.02019, 0.9893, 0.02019, 0.9893, 0.01019, 0.9793, 0.01019, 0.9793, 0.02019, 0.9893, 0.02019, 0.9893, 0.01019, 0.9793, 0.01019, 0.9793, 0.02019, 0.9893, 0.02019, 0.9893, 0.01019, 0.9793, 0.01019, 0.9793, 0.02019, 0.9893, 0.02019, 0.9893, 0.01019, 0.9793, 0.01019, 0.9793, 0.02019, 0.9893, 0.02019, 0.9893, 0.01019, 0.9793, 0.01019, 0.9793, 0.02019, 0.9893, 0.02019, 0.9893, 0.01019, 0.9793, 0.01019, 0.9793, 0.02019, 0.9893, 0.02019, 0.9893, 0.01019, 0.9793, 0.01019, 0.9793, 0.02019, 0.9893, 0.02019, 0.9893, 0.01019, 0.9793, 0.01019, 0.9793, 0.02019, 0.9893, 0.02019, 0.9893, 0.01019, 0.9793, 0.01019, 0.9793, 0.02019, 0.9893, 0.02019, 0.9893, 0.01019, 0.9793, 0.01019, 0.9793, 0.02019, 0.9893, 0.02019, 0.9893, 0.01019, 0.9793, 0.01019, 0.9793, 0.02019, 0.9893, 0.02019, 0.9893, 0.01019, 0.9793, 0.01019, 0.9793, 0.02019, 0.9893, 0.02019, 0.9893, 0.01019, 0.9793, 0.01019, 0.9793, 0.02019, 0.9893, 0.02019, 0.9893, 0.01019, 0.9793, 0.01019, 0.9793, 0.02019, 0.9893, 0.02019, 0.9893, 0.01019, 0.9793, 0.01019, 0.9793, 0.02019, 0.9893, 0.02019, 0.9893, 0.01019, 0.9793, 0.01019, 0.9793, 0.02019, 0.9893, 0.02019, 0.9893, 0.01019, 0.9793, 0.01019, 0.9793, 0.02019, 0.9893, 0.02019, 0.9893, 0.01019, 0.9793, 0.01019, 0.9793, 0.02019, 0.9893, 0.02019, 0.9893, 0.01019, 0.9793, 0.01019, 0.9793, 0.02019, 0.9893, 0.02019, 0.9893, 0.01019, 0.9793, 0.01019, 0.9793, 0.02019, 0.9893, 0.02019, 0.9893, 0.01019, 0.9793, 0.01019, 0.9793, 0.02019, 0.9893, 0.02019, 0.9893, 0.01019, 0.9793, 0.01019, 0.9793, 0.02019, 0.9893, 0.02019, 0.9893, 0.01019, 0.9793, 0.01019, 0.9793, 0.02019, 0.9893, 0.02019, 0.9893, 0.01019, 0.9793, 0.01019, 0.9793, 0.02019, 0.9893, 0.02019, 0.9893, 0.01019, 0.9793, 0.01019, 0.9793, 0.02019, 0.9893, 0.02019, 0.9893, 0.01019, 0.9793, 0.01019, 0.9793, 0.02019, 0.9893, 0.02019, 0.9893, 0.01019, 0.9793, 0.01019, 0.9793, 0.02019, 0.9893, 0.02019, 0.9893, 0.01019, 0.9793, 0.01019, 0.9793, 0.02019, 0.9893, 0.02019, 0.9893, 0.01019, 0.9793, 0.01019, 0.9793, 0.02019, 0.9893, 0.02019, 0.9893, 0.01019, 0.9793, 0.01019, 0.9793, 0.02019, 0.9893, 0.02019, 0.9893, 0.01019, 0.9793, 0.01019, 0.9793, 0.02019, 0.9893, 0.02019, 0.9893, 0.01019, 0.9793, 0.01019, 0.9793, 0.02019, 0.9893, 0.02019, 0.9893, 0.01019, 0.9793, 0.01019, 0.9793, 0.02019, 0.9893, 0.02019, 0.9893, 0.01019, 0.9793, 0.01019, 0.9793, 0.02019, 0.9893, 0.02019, 0.9893, 0.01019, 0.9793, 0.01019, 0.9793, 0.02019, 0.9893, 0.02019, 0.9893, 0.01019, 0.9793, 0.01019, 0.9793, 0.02019, 0.9893, 0.02019, 0.9893, 0.01019, 0.9793, 0.01019, 0.9793, 0.02019, 0.9893, 0.02019, 0.9893, 0.01019, 0.9793, 0.01019, 0.9793, 0.02019, 0.9893, 0.02019, 0.9893, 0.01019, 0.9793, 0.01019, 0.9793, 0.02019, 0.9893, 0.02019, 0.9893, 0.01019, 0.9793, 0.01019, 0.9793, 0.02019, 0.9893, 0.02019, 0.9893, 0.01019, 0.9793, 0.01019, 0.9793, 0.02019, 0.9893, 0.02019, 0.9893, 0.01019, 0.9793, 0.01019, 0.9793, 0.02019, 0.9893, 0.02019, 0.9893, 0.01019, 0.9793, 0.01019, 0.9793, 0.02019, 0.9893, 0.02019, 0.9893, 0.01019, 0.9793, 0.01019, 0.9793, 0.02019, 0.9893, 0.02019, 0.9893, 0.01019, 0.9793, 0.01019, 0.9793, 0.02019, 0.9893, 0.02019, 0.9893, 0.01019, 0.9793, 0.01019, 0.9793, 0.02019, 0.9893, 0.02019, 0.9893, 0.01019, 0.9793, 0.01019, 0.9793, 0.02019, 0.9893, 0.02019, 0.9893, 0.01019, 0.9793, 0.01019, 0.9793, 0.02019, 0.9893, 0.02019, 0.9893, 0.01019, 0.9793, 0.01019, 0.9793, 0.02019, 0.9893, 0.02019, 0.9893, 0.01019, 0.9793, 0.01019, 0.9793, 0.02019, 0.9893, 0.02019, 0.9893, 0.01019, 0.9793, 0.01019, 0.9793, 0.02019, 0.9893, 0.02019, 0.9893, 0.01019, 0.9793, 0.01019, 0.9793, 0.02019, 0.9893, 0.02019, 0.9893, 0.01019, 0.9793, 0.01019, 0.9793, 0.02019, 0.9893, 0.02019, 0.9893, 0.01019, 0.9793, 0.01019, 0.9793, 0.02019, 0.9893, 0.02019, 0.9893, 0.01019, 0.9793, 0.01019, 0.9793, 0.02019, 0.9893, 0.02019, 0.9893, 0.01019, 0.9793, 0.01019, 0.9793, 0.02019, 0.9893, 0.02019, 0.9893, 0.01019, 0.9793, 0.01019, 0.9793, 0.02019, 0.9893, 0.02019, 0.9893, 0.01019, 0.9793, 0.01019, 0.9793, 0.02019, 0.9893, 0.02019, 0.9893, 0.01019, 0.9793, 0.01019, 0.9793, 0.02019, 0.9893, 0.02019, 0.9893, 0.01019, 0.9793, 0.01019, 0.9793, 0.02019, 0.9893, 0.02019, 0.9893, 0.01019, 0.9793, 0.01019, 0.9793, 0.02019, 0.9893, 0.02019, 0.9893, 0.01019, 0.9793, 0.01019, 0.9793, 0.02019, 0.9893, 0.02019, 0.9893, 0.01019, 0.9793, 0.01019, 0.9793, 0.02019, 0.9893, 0.02019, 0.9893, 0.01019, 0.9793, 0.01019, 0.9793, 0.02019, 0.9893, 0.02019, 0.9893, 0.01019, 0.9793, 0.01019, 0.9793, 0.02019, 0.9893, 0.02019, 0.9893, 0.01019, 0.9793, 0.01019, 0.9793, 0.02019, 0.9893, 0.02019, 0.9893, 0.01019, 0.9793, 0.01019, 0.9793, 0.02019, 0.9893, 0.02019, 0.9893, 0.01019, 0.9793, 0.01019, 0.9793, 0.02019, 0.9893, 0.02019, 0.9893, 0.01019, 0.9793, 0.01019, 0.9793, 0.02019, 0.9893, 0.02019, 0.9893, 0.01019, 0.9793, 0.01019, 0.9793, 0.02019, 0.9893, 0.02019, 0.9893, 0.01019, 0.9793, 0.01019, 0.9793, 0.02019, 0.9893, 0.02019, 0.9893, 0.01019, 0.9793, 0.01019, 0.9793, 0.02019, 0.9893, 0.02019, 0.9893, 0.01019, 0.9793, 0.01019, 0.9793, 0.02019, 0.9893, 0.02019, 0.9893, 0.01019, 0.9793, 0.01019, 0.9793, 0.02019, 0.9893, 0.02019, 0.9893, 0.01019, 0.9793, 0.01019, 0.9793, 0.02019, 0.9893, 0.02019, 0.9893, 0.01019, 0.9793, 0.01019, 0.9793, 0.02019, 0.9893, 0.02019, 0.9893, 0.01019, 0.9793, 0.01019, 0.9793, 0.02019, 0.9893, 0.02019, 0.9893, 0.01019, 0.9793, 0.01019, 0.9793, 0.02019, 0.9893, 0.02019, 0.9893, 0.01019, 0.9793, 0.01019, 0.9793, 0.02019, 0.9893, 0.02019, 0.9893, 0.01019, 0.9793, 0.01019, 0.9793, 0.02019, 0.9893, 0.02019, 0.9893, 0.01019, 0.9793, 0.01019, 0.9793, 0.02019, 0.9893, 0.02019, 0.9893, 0.01019, 0.9793, 0.01019, 0.9793, 0.02019, 0.9893, 0.02019, 0.9893, 0.01019, 0.9793, 0.01019, 0.9793, 0.02019, 0.9893, 0.02019, 0.9893, 0.01019, 0.9793, 0.01019, 0.9793, 0.02019, 0.9893, 0.02019, 0.9893, 0.01019, 0.9793, 0.01019, 0.9793, 0.02019, 0.9893, 0.02019, 0.9893, 0.01019, 0.9793, 0.01019, 0.9793, 0.02019, 0.9893, 0.02019, 0.9893, 0.01019, 0.9793, 0.01019, 0.9793, 0.02019, 0.9893, 0.02019, 0.9893, 0.01019, 0.9793, 0.01019, 0.9793, 0.02019, 0.9893, 0.02019, 0.9893, 0.01019, 0.9793, 0.01019, 0.9793, 0.02019, 0.9893, 0.02019, 0.9893, 0.01019, 0.9793, 0.01019, 0.9793, 0.02019, 0.9893, 0.02019, 0.9893, 0.01019, 0.9793, 0.01019, 0.9793, 0.02019, 0.9893, 0.02019, 0.9893, 0.01019, 0.9793, 0.01019, 0.9893, 0.02019, 0.9893, 0.01019, 0.9793, 0.01019, 0.9893, 0.02019, 0.9893, 0.01019, 0.9793, 0.01019, 0.9893, 0.02019, 0.9893, 0.01019, 0.9793, 0.01019, 0.9893, 0.02019, 0.9893, 0.01019])
me_portal_magnet_rev_ref.materials.append(mat_border)
me_portal_magnet_rev_ref.use_remesh_preserve_volume = False
me_portal_magnet_rev_ref.use_remesh_preserve_attributes = False
me_portal_magnet_rev_ref.use_mirror_vertex_groups = False
me_portal_magnet_rev_ref.update()
me_portal_magnet_selection = bpy.data.meshes.new('portal_magnet_selection')
me_portal_magnet_selection.from_pydata([(1.639e-07, -0.3106, -0.5), (1.639e-07, -0.3106, -0.4766), (-0.1263, -0.2938, -0.5), (-0.1263, -0.2938, -0.4766), (-0.2297, -0.2478, -0.5), (-0.2297, -0.2478, -0.4766), (-0.2919, -0.1858, -0.5), (-0.2919, -0.1858, -0.4766), (-0.31, -0.125, -0.5), (-0.31, -0.125, -0.4766), (-0.2919, -0.06419, -0.5), (-0.2919, -0.06419, -0.4766), (-0.2297, -0.002194, -0.5), (-0.2297, -0.002194, -0.4766), (-0.1263, 0.04383, -0.5), (-0.1263, 0.04383, -0.4766), (-8.941e-08, 0.06058, -0.5), (-8.941e-08, 0.06058, -0.4766), (0.1416, 0.04383, -0.5), (0.1416, 0.04383, -0.4766), (0.2575, -0.002194, -0.5), (0.2575, -0.002194, -0.4766), (0.3272, -0.06419, -0.5), (0.3272, -0.06419, -0.4766), (0.3475, -0.125, -0.5), (0.3475, -0.125, -0.4766), (0.3272, -0.1858, -0.5), (0.3272, -0.1858, -0.4766), (0.2575, -0.2478, -0.5), (0.2575, -0.2478, -0.4766), (0.1416, -0.2938, -0.5), (0.1416, -0.2938, -0.4766), (7.451e-09, -0.3663, -0.5), (-0.1553, -0.3479, -0.5), (-0.1553, -0.3479, -0.4766), (7.451e-09, -0.3663, -0.4766), (-0.287, -0.2956, -0.5), (-0.287, -0.2956, -0.4766), (-0.3749, -0.2173, -0.5), (-0.3749, -0.2173, -0.4766), (-0.4058, -0.125, -0.5), (-0.4058, -0.125, -0.4766), (-0.3749, -0.03267, -0.5), (-0.3749, -0.03267, -0.4766), (-0.287, 0.04561, -0.5), (-0.287, 0.04561, -0.4766), (-0.1553, 0.09791, -0.5), (-0.1553, 0.09791, -0.4766), (-8.941e-08, 0.1163, -0.5), (-8.941e-08, 0.1163, -0.4766), (0.1553, 0.09791, -0.5), (0.1553, 0.09791, -0.4766), (0.287, 0.04561, -0.5), (0.287, 0.04561, -0.4766), (0.3749, -0.03267, -0.5), (0.3749, -0.03267, -0.4766), (0.4058, -0.125, -0.5), (0.4058, -0.125, -0.4766), (0.3749, -0.2173, -0.5), (0.3749, -0.2173, -0.4766), (0.287, -0.2956, -0.5), (0.287, -0.2956, -0.4766), (0.1553, -0.3479, -0.5), (0.1553, -0.3479, -0.4766), (0.08045, -0.1019, -0.4711), (-0.1651, -0.09971, -0.4711), (0.08045, -0.1476, -0.4711), (-0.1651, -0.1497, -0.4711), (0.08045, -0.1019, -0.4977), (0.08045, -0.1476, -0.4977), (-0.1651, -0.09971, -0.4977), (-0.1651, -0.1497, -0.4977), (0.07989, -0.05737, -0.4711), (0.07989, -0.05737, -0.4977), (0.07989, -0.1921, -0.4711), (0.07989, -0.1921, -0.4977), (0.1713, -0.1247, -0.4711), (0.1713, -0.1247, -0.4977)], [], [(32, 35, 34, 33), (33, 34, 37, 36), (36, 37, 39, 38), (38, 39, 41, 40), (40, 41, 43, 42), (42, 43, 45, 44), (44, 45, 47, 46), (46, 47, 49, 48), (48, 49, 51, 50), (50, 51, 53, 52), (52, 53, 55, 54), (54, 55, 57, 56), (56, 57, 59, 58), (58, 59, 61, 60), (31, 29, 28, 30), (60, 61, 63, 62), (62, 63, 35, 32), (1, 31, 30, 0), (2, 0, 32, 33), (1, 3, 34, 35), (4, 2, 33, 36), (3, 5, 37, 34), (6, 4, 36, 38), (5, 7, 39, 37), (8, 6, 38, 40), (7, 9, 41, 39), (10, 8, 40, 42), (9, 11, 43, 41), (12, 10, 42, 44), (11, 13, 45, 43), (14, 12, 44, 46), (13, 15, 47, 45), (16, 14, 46, 48), (15, 17, 49, 47), (18, 16, 48, 50), (17, 19, 51, 49), (20, 18, 50, 52), (19, 21, 53, 51), (22, 20, 52, 54), (21, 23, 55, 53), (24, 22, 54, 56), (23, 25, 57, 55), (26, 24, 56, 58), (25, 27, 59, 57), (28, 26, 58, 60), (27, 29, 61, 59), (30, 28, 60, 62), (29, 31, 63, 61), (0, 30, 62, 32), (31, 1, 35, 63), (29, 27, 26, 28), (27, 25, 24, 26), (25, 23, 22, 24), (23, 21, 20, 22), (21, 19, 18, 20), (19, 17, 16, 18), (17, 15, 14, 16), (15, 13, 12, 14), (13, 11, 10, 12), (11, 9, 8, 10), (9, 7, 6, 8), (7, 5, 4, 6), (5, 3, 2, 4), (3, 1, 0, 2), (69, 66, 67, 71), (70, 71, 67, 65), (70, 65, 64, 68), (65, 67, 66, 64), (69, 71, 70, 68), (68, 64, 72, 73), (66, 69, 75, 74), (74, 75, 77, 76), (72, 76, 77, 73), (66, 76, 64), (68, 77, 69), (66, 74, 76), (76, 72, 64), (68, 73, 77), (77, 75, 69)])
_uv = me_portal_magnet_selection.uv_layers.new(name='UVMap')
_uv.uv.foreach_set('vector', [0.0, 0.0, 0.0, 0.0, 0.0, 0.0, 0.0, 0.0, 0.0, 0.0, 0.0, 0.0, 0.0, 0.0, 0.0, 0.0, 0.0, 0.0, 0.0, 0.0, 0.0, 0.0, 0.0, 0.0, 0.0, 0.0, 0.0, 0.0, 0.0, 0.0, 0.0, 0.0, 0.0, 0.0, 0.0, 0.0, 0.0, 0.0, 0.0, 0.0, 0.0, 0.0, 0.0, 0.0, 0.0, 0.0, 0.0, 0.0, 0.0, 0.0, 0.0, 0.0, 0.0, 0.0, 0.0, 0.0, 0.0, 0.0, 0.0, 0.0, 0.0, 0.0, 0.0, 0.0, 0.0, 0.0, 0.0, 0.0, 0.0, 0.0, 0.0, 0.0, 0.0, 0.0, 0.0, 0.0, 0.0, 0.0, 0.0, 0.0, 0.0, 0.0, 0.0, 0.0, 0.0, 0.0, 0.0, 0.0, 0.0, 0.0, 0.0, 0.0, 0.0, 0.0, 0.0, 0.0, 0.0, 0.0, 0.0, 0.0, 0.0, 0.0, 0.0, 0.0, 0.0, 0.0, 0.0, 0.0, 0.0, 0.0, 0.0, 0.0, 0.0, 0.0, 0.0, 0.0, 0.0, 0.0, 0.0, 0.0, 0.0, 0.0, 0.0, 0.0, 0.0, 0.0, 0.0, 0.0, 0.0, 0.0, 0.0, 0.0, 0.0, 0.0, 0.0, 0.0, 0.0, 0.0, 0.0, 0.0, 0.0, 0.0, 0.0, 0.0, 0.0, 0.0, 0.0, 0.0, 0.0, 0.0, 0.0, 0.0, 0.0, 0.0, 0.0, 0.0, 0.0, 0.0, 0.0, 0.0, 0.0, 0.0, 0.0, 0.0, 0.0, 0.0, 0.0, 0.0, 0.0, 0.0, 0.0, 0.0, 0.0, 0.0, 0.0, 0.0, 0.0, 0.0, 0.0, 0.0, 0.0, 0.0, 0.0, 0.0, 0.0, 0.0, 0.0, 0.0, 0.0, 0.0, 0.0, 0.0, 0.0, 0.0, 0.0, 0.0, 0.0, 0.0, 0.0, 0.0, 0.0, 0.0, 0.0, 0.0, 0.0, 0.0, 0.0, 0.0, 0.0, 0.0, 0.0, 0.0, 0.0, 0.0, 0.0, 0.0, 0.0, 0.0, 0.0, 0.0, 0.0, 0.0, 0.0, 0.0, 0.0, 0.0, 0.0, 0.0, 0.0, 0.0, 0.0, 0.0, 0.0, 0.0, 0.0, 0.0, 0.0, 0.0, 0.0, 0.0, 0.0, 0.0, 0.0, 0.0, 0.0, 0.0, 0.0, 0.0, 0.0, 0.0, 0.0, 0.0, 0.0, 0.0, 0.0, 0.0, 0.0, 0.0, 0.0, 0.0, 0.0, 0.0, 0.0, 0.0, 0.0, 0.0, 0.0, 0.0, 0.0, 0.0, 0.0, 0.0, 0.0, 0.0, 0.0, 0.0, 0.0, 0.0, 0.0, 0.0, 0.0, 0.0, 0.0, 0.0, 0.0, 0.0, 0.0, 0.0, 0.0, 0.0, 0.0, 0.0, 0.0, 0.0, 0.0, 0.0, 0.0, 0.0, 0.0, 0.0, 0.0, 0.0, 0.0, 0.0, 0.0, 0.0, 0.0, 0.0, 0.0, 0.0, 0.0, 0.0, 0.0, 0.0, 0.0, 0.0, 0.0, 0.0, 0.0, 0.0, 0.0, 0.0, 0.0, 0.0, 0.0, 0.0, 0.0, 0.0, 0.0, 0.0, 0.0, 0.0, 0.0, 0.0, 0.0, 0.0, 0.0, 0.0, 0.0, 0.0, 0.0, 0.0, 0.0, 0.0, 0.0, 0.0, 0.0, 0.0, 0.0, 0.0, 0.0, 0.0, 0.0, 0.0, 0.0, 0.0, 0.0, 0.0, 0.0, 0.0, 0.0, 0.0, 0.0, 0.0, 0.0, 0.0, 0.0, 0.0, 0.0, 0.0, 0.0, 0.0, 0.0, 0.0, 0.0, 0.0, 0.0, 0.0, 0.0, 0.0, 0.0, 0.0, 0.0, 0.0, 0.0, 0.0, 0.0, 0.0, 0.0, 0.0, 0.0, 0.0, 0.0, 0.0, 0.0, 0.0, 0.0, 0.0, 0.0, 0.0, 0.0, 0.0, 0.0, 0.0, 0.0, 0.0, 0.0, 0.0, 0.0, 0.0, 0.0, 0.0, 0.0, 0.0, 0.0, 0.0, 0.0, 0.0, 0.0, 0.0, 0.0, 0.0, 0.0, 0.0, 0.0, 0.0, 0.0, 0.0, 0.0, 0.0, 0.0, 0.0, 0.0, 0.0, 0.0, 0.0, 0.0, 0.0, 0.0, 0.0, 0.0, 0.0, 0.0, 0.0, 0.0, 0.0, 0.0, 0.0, 0.0, 0.0, 0.0, 0.0, 0.0, 0.0, 0.0, 0.0, 0.0, 0.0, 0.0, 0.0, 0.0, 0.0, 0.0, 0.0, 0.0, 0.0, 0.0, 0.0, 0.0, 0.0, 0.0, 0.0, 0.0, 0.0, 0.0, 0.0, 0.0, 0.0, 0.0, 0.0, 0.0, 0.0, 0.0, 0.0, 0.0, 0.0, 0.0, 0.0, 0.0, 0.0, 0.0, 0.0, 0.0, 0.0, 0.0, 0.0, 0.0, 0.0, 0.0, 0.0, 0.0, 0.0, 0.0, 0.0, 0.0, 0.0, 0.0, 0.0, 0.0, 0.0, 0.0, 0.0, 0.9793, 0.01019, 0.9893, 0.01019, 0.9893, 0.02019, 0.9793, 0.02019, 0.9793, 0.01019, 0.9893, 0.01019, 0.9893, 0.02019, 0.9793, 0.02019, 0.9793, 0.01019, 0.9893, 0.01019, 0.9893, 0.02019, 0.9793, 0.02019, 0.9793, 0.01019, 0.9893, 0.01019, 0.9893, 0.02019, 0.9793, 0.02019, 0.9793, 0.01019, 0.9893, 0.01019, 0.9893, 0.02019, 0.9793, 0.02019, 0.9793, 0.01019, 0.9893, 0.01019, 0.9893, 0.02019, 0.9793, 0.02019, 0.9793, 0.01019, 0.9893, 0.01019, 0.9893, 0.02019, 0.9793, 0.02019, 0.9793, 0.01019, 0.9893, 0.01019, 0.9893, 0.02019, 0.9793, 0.02019, 0.9793, 0.01019, 0.9893, 0.01019, 0.9893, 0.02019, 0.9793, 0.02019, 0.9793, 0.01019, 0.9893, 0.01019, 0.9893, 0.02019, 0.9793, 0.01019, 0.9893, 0.01019, 0.9893, 0.02019, 0.9793, 0.01019, 0.9893, 0.01019, 0.9893, 0.02019, 0.9793, 0.01019, 0.9893, 0.01019, 0.9893, 0.02019, 0.9793, 0.01019, 0.9893, 0.01019, 0.9893, 0.02019, 0.9793, 0.01019, 0.9893, 0.01019, 0.9893, 0.02019])
me_portal_magnet_selection.materials.append(mat_sel)
me_portal_magnet_selection.use_remesh_preserve_volume = False
me_portal_magnet_selection.use_remesh_preserve_attributes = False
me_portal_magnet_selection.use_mirror_vertex_groups = False
me_portal_magnet_selection.update()
me_portal_magnet_rev_selection = bpy.data.meshes.new('portal_magnet_rev_selection')
me_portal_magnet_rev_selection.from_pydata([(-1.911e-07, 0.06058, -0.5), (-1.911e-07, 0.06058, -0.4766), (0.1263, 0.04383, -0.5), (0.1263, 0.04383, -0.4766), (0.2297, -0.002194, -0.5), (0.2297, -0.002194, -0.4766), (0.2919, -0.06419, -0.5), (0.2919, -0.06419, -0.4766), (0.31, -0.125, -0.5), (0.31, -0.125, -0.4766), (0.2919, -0.1858, -0.5), (0.2919, -0.1858, -0.4766), (0.2297, -0.2478, -0.5), (0.2297, -0.2478, -0.4766), (0.1263, -0.2938, -0.5), (0.1263, -0.2938, -0.4766), (9.47e-08, -0.3106, -0.5), (9.47e-08, -0.3106, -0.4766), (-0.1416, -0.2938, -0.5), (-0.1416, -0.2938, -0.4766), (-0.2575, -0.2478, -0.5), (-0.2575, -0.2478, -0.4766), (-0.3272, -0.1858, -0.5), (-0.3272, -0.1858, -0.4766), (-0.3475, -0.125, -0.5), (-0.3475, -0.125, -0.4766), (-0.3272, -0.06419, -0.5), (-0.3272, -0.06419, -0.4766), (-0.2575, -0.002194, -0.5), (-0.2575, -0.002194, -0.4766), (-0.1416, 0.04383, -0.5), (-0.1416, 0.04383, -0.4766), (-3.947e-08, 0.1163, -0.5), (0.1553, 0.09791, -0.5), (0.1553, 0.09791, -0.4766), (-3.947e-08, 0.1163, -0.4766), (0.287, 0.04561, -0.5), (0.287, 0.04561, -0.4766), (0.3749, -0.03267, -0.5), (0.3749, -0.03267, -0.4766), (0.4058, -0.125, -0.5), (0.4058, -0.125, -0.4766), (0.3749, -0.2173, -0.5), (0.3749, -0.2173, -0.4766), (0.287, -0.2956, -0.5), (0.287, -0.2956, -0.4766), (0.1553, -0.3479, -0.5), (0.1553, -0.3479, -0.4766), (9.957e-08, -0.3663, -0.5), (9.957e-08, -0.3663, -0.4766), (-0.1553, -0.3479, -0.5), (-0.1553, -0.3479, -0.4766), (-0.287, -0.2956, -0.5), (-0.287, -0.2956, -0.4766), (-0.3749, -0.2173, -0.5), (-0.3749, -0.2173, -0.4766), (-0.4058, -0.125, -0.5), (-0.4058, -0.125, -0.4766), (-0.3749, -0.03267, -0.5), (-0.3749, -0.03267, -0.4766), (-0.287, 0.04561, -0.5), (-0.287, 0.04561, -0.4766), (-0.1553, 0.09791, -0.5), (-0.1553, 0.09791, -0.4766), (-0.08045, -0.1481, -0.4711), (0.1651, -0.1503, -0.4711), (-0.08045, -0.1024, -0.4711), (0.1651, -0.1003, -0.4711), (-0.08045, -0.1481, -0.4977), (-0.08045, -0.1024, -0.4977), (0.1651, -0.1503, -0.4977), (0.1651, -0.1003, -0.4977), (-0.07989, -0.1926, -0.4711), (-0.07989, -0.1926, -0.4977), (-0.07989, -0.05792, -0.4711), (-0.07989, -0.05792, -0.4977), (-0.1713, -0.1253, -0.4711), (-0.1713, -0.1253, -0.4977)], [], [(32, 35, 34, 33), (33, 34, 37, 36), (36, 37, 39, 38), (38, 39, 41, 40), (40, 41, 43, 42), (42, 43, 45, 44), (44, 45, 47, 46), (46, 47, 49, 48), (48, 49, 51, 50), (50, 51, 53, 52), (52, 53, 55, 54), (54, 55, 57, 56), (56, 57, 59, 58), (58, 59, 61, 60), (31, 29, 28, 30), (60, 61, 63, 62), (62, 63, 35, 32), (1, 31, 30, 0), (2, 0, 32, 33), (1, 3, 34, 35), (4, 2, 33, 36), (3, 5, 37, 34), (6, 4, 36, 38), (5, 7, 39, 37), (8, 6, 38, 40), (7, 9, 41, 39), (10, 8, 40, 42), (9, 11, 43, 41), (12, 10, 42, 44), (11, 13, 45, 43), (14, 12, 44, 46), (13, 15, 47, 45), (16, 14, 46, 48), (15, 17, 49, 47), (18, 16, 48, 50), (17, 19, 51, 49), (20, 18, 50, 52), (19, 21, 53, 51), (22, 20, 52, 54), (21, 23, 55, 53), (24, 22, 54, 56), (23, 25, 57, 55), (26, 24, 56, 58), (25, 27, 59, 57), (28, 26, 58, 60), (27, 29, 61, 59), (30, 28, 60, 62), (29, 31, 63, 61), (0, 30, 62, 32), (31, 1, 35, 63), (29, 27, 26, 28), (27, 25, 24, 26), (25, 23, 22, 24), (23, 21, 20, 22), (21, 19, 18, 20), (19, 17, 16, 18), (17, 15, 14, 16), (15, 13, 12, 14), (13, 11, 10, 12), (11, 9, 8, 10), (9, 7, 6, 8), (7, 5, 4, 6), (5, 3, 2, 4), (3, 1, 0, 2), (69, 66, 67, 71), (70, 71, 67, 65), (70, 65, 64, 68), (65, 67, 66, 64), (69, 71, 70, 68), (68, 64, 72, 73), (66, 69, 75, 74), (74, 75, 77, 76), (72, 76, 77, 73), (66, 76, 64), (68, 77, 69), (66, 74, 76), (76, 72, 64), (68, 73, 77), (77, 75, 69)])
_uv = me_portal_magnet_rev_selection.uv_layers.new(name='UVMap')
_uv.uv.foreach_set('vector', [0.0, 0.0, 0.0, 0.0, 0.0, 0.0, 0.0, 0.0, 0.0, 0.0, 0.0, 0.0, 0.0, 0.0, 0.0, 0.0, 0.0, 0.0, 0.0, 0.0, 0.0, 0.0, 0.0, 0.0, 0.0, 0.0, 0.0, 0.0, 0.0, 0.0, 0.0, 0.0, 0.0, 0.0, 0.0, 0.0, 0.0, 0.0, 0.0, 0.0, 0.0, 0.0, 0.0, 0.0, 0.0, 0.0, 0.0, 0.0, 0.0, 0.0, 0.0, 0.0, 0.0, 0.0, 0.0, 0.0, 0.0, 0.0, 0.0, 0.0, 0.0, 0.0, 0.0, 0.0, 0.0, 0.0, 0.0, 0.0, 0.0, 0.0, 0.0, 0.0, 0.0, 0.0, 0.0, 0.0, 0.0, 0.0, 0.0, 0.0, 0.0, 0.0, 0.0, 0.0, 0.0, 0.0, 0.0, 0.0, 0.0, 0.0, 0.0, 0.0, 0.0, 0.0, 0.0, 0.0, 0.0, 0.0, 0.0, 0.0, 0.0, 0.0, 0.0, 0.0, 0.0, 0.0, 0.0, 0.0, 0.0, 0.0, 0.0, 0.0, 0.0, 0.0, 0.0, 0.0, 0.0, 0.0, 0.0, 0.0, 0.0, 0.0, 0.0, 0.0, 0.0, 0.0, 0.0, 0.0, 0.0, 0.0, 0.0, 0.0, 0.0, 0.0, 0.0, 0.0, 0.0, 0.0, 0.0, 0.0, 0.0, 0.0, 0.0, 0.0, 0.0, 0.0, 0.0, 0.0, 0.0, 0.0, 0.0, 0.0, 0.0, 0.0, 0.0, 0.0, 0.0, 0.0, 0.0, 0.0, 0.0, 0.0, 0.0, 0.0, 0.0, 0.0, 0.0, 0.0, 0.0, 0.0, 0.0, 0.0, 0.0, 0.0, 0.0, 0.0, 0.0, 0.0, 0.0, 0.0, 0.0, 0.0, 0.0, 0.0, 0.0, 0.0, 0.0, 0.0, 0.0, 0.0, 0.0, 0.0, 0.0, 0.0, 0.0, 0.0, 0.0, 0.0, 0.0, 0.0, 0.0, 0.0, 0.0, 0.0, 0.0, 0.0, 0.0, 0.0, 0.0, 0.0, 0.0, 0.0, 0.0, 0.0, 0.0, 0.0, 0.0, 0.0, 0.0, 0.0, 0.0, 0.0, 0.0, 0.0, 0.0, 0.0, 0.0, 0.0, 0.0, 0.0, 0.0, 0.0, 0.0, 0.0, 0.0, 0.0, 0.0, 0.0, 0.0, 0.0, 0.0, 0.0, 0.0, 0.0, 0.0, 0.0, 0.0, 0.0, 0.0, 0.0, 0.0, 0.0, 0.0, 0.0, 0.0, 0.0, 0.0, 0.0, 0.0, 0.0, 0.0, 0.0, 0.0, 0.0, 0.0, 0.0, 0.0, 0.0, 0.0, 0.0, 0.0, 0.0, 0.0, 0.0, 0.0, 0.0, 0.0, 0.0, 0.0, 0.0, 0.0, 0.0, 0.0, 0.0, 0.0, 0.0, 0.0, 0.0, 0.0, 0.0, 0.0, 0.0, 0.0, 0.0, 0.0, 0.0, 0.0, 0.0, 0.0, 0.0, 0.0, 0.0, 0.0, 0.0, 0.0, 0.0, 0.0, 0.0, 0.0, 0.0, 0.0, 0.0, 0.0, 0.0, 0.0, 0.0, 0.0, 0.0, 0.0, 0.0, 0.0, 0.0, 0.0, 0.0, 0.0, 0.0, 0.0, 0.0, 0.0, 0.0, 0.0, 0.0, 0.0, 0.0, 0.0, 0.0, 0.0, 0.0, 0.0, 0.0, 0.0, 0.0, 0.0, 0.0, 0.0, 0.0, 0.0, 0.0, 0.0, 0.0, 0.0, 0.0, 0.0, 0.0, 0.0, 0.0, 0.0, 0.0, 0.0, 0.0, 0.0, 0.0, 0.0, 0.0, 0.0, 0.0, 0.0, 0.0, 0.0, 0.0, 0.0, 0.0, 0.0, 0.0, 0.0, 0.0, 0.0, 0.0, 0.0, 0.0, 0.0, 0.0, 0.0, 0.0, 0.0, 0.0, 0.0, 0.0, 0.0, 0.0, 0.0, 0.0, 0.0, 0.0, 0.0, 0.0, 0.0, 0.0, 0.0, 0.0, 0.0, 0.0, 0.0, 0.0, 0.0, 0.0, 0.0, 0.0, 0.0, 0.0, 0.0, 0.0, 0.0, 0.0, 0.0, 0.0, 0.0, 0.0, 0.0, 0.0, 0.0, 0.0, 0.0, 0.0, 0.0, 0.0, 0.0, 0.0, 0.0, 0.0, 0.0, 0.0, 0.0, 0.0, 0.0, 0.0, 0.0, 0.0, 0.0, 0.0, 0.0, 0.0, 0.0, 0.0, 0.0, 0.0, 0.0, 0.0, 0.0, 0.0, 0.0, 0.0, 0.0, 0.0, 0.0, 0.0, 0.0, 0.0, 0.0, 0.0, 0.0, 0.0, 0.0, 0.0, 0.0, 0.0, 0.0, 0.0, 0.0, 0.0, 0.0, 0.0, 0.0, 0.0, 0.0, 0.0, 0.0, 0.0, 0.0, 0.0, 0.0, 0.0, 0.0, 0.0, 0.0, 0.0, 0.0, 0.0, 0.0, 0.0, 0.0, 0.0, 0.0, 0.0, 0.0, 0.0, 0.0, 0.0, 0.0, 0.0, 0.0, 0.0, 0.0, 0.0, 0.0, 0.0, 0.0, 0.0, 0.0, 0.0, 0.0, 0.0, 0.9793, 0.01019, 0.9893, 0.01019, 0.9893, 0.02019, 0.9793, 0.02019, 0.9793, 0.01019, 0.9893, 0.01019, 0.9893, 0.02019, 0.9793, 0.02019, 0.9793, 0.01019, 0.9893, 0.01019, 0.9893, 0.02019, 0.9793, 0.02019, 0.9793, 0.01019, 0.9893, 0.01019, 0.9893, 0.02019, 0.9793, 0.02019, 0.9793, 0.01019, 0.9893, 0.01019, 0.9893, 0.02019, 0.9793, 0.02019, 0.9793, 0.01019, 0.9893, 0.01019, 0.9893, 0.02019, 0.9793, 0.02019, 0.9793, 0.01019, 0.9893, 0.01019, 0.9893, 0.02019, 0.9793, 0.02019, 0.9793, 0.01019, 0.9893, 0.01019, 0.9893, 0.02019, 0.9793, 0.02019, 0.9793, 0.01019, 0.9893, 0.01019, 0.9893, 0.02019, 0.9793, 0.02019, 0.9793, 0.01019, 0.9893, 0.01019, 0.9893, 0.02019, 0.9793, 0.01019, 0.9893, 0.01019, 0.9893, 0.02019, 0.9793, 0.01019, 0.9893, 0.01019, 0.9893, 0.02019, 0.9793, 0.01019, 0.9893, 0.01019, 0.9893, 0.02019, 0.9793, 0.01019, 0.9893, 0.01019, 0.9893, 0.02019, 0.9793, 0.01019, 0.9893, 0.01019, 0.9893, 0.02019])
me_portal_magnet_rev_selection.materials.append(mat_sel)
me_portal_magnet_rev_selection.use_remesh_preserve_volume = False
me_portal_magnet_rev_selection.use_remesh_preserve_attributes = False
me_portal_magnet_rev_selection.use_mirror_vertex_groups = False
me_portal_magnet_rev_selection.update()

# ---- objects
ob_empty = bpy.data.objects.new('Empty', None)
ob_portal_magnet_ref = bpy.data.objects.new('portal_magnet_ref', me_portal_magnet_ref)
ob_portal_magnet_rev_ref = bpy.data.objects.new('portal_magnet_rev_ref', me_portal_magnet_rev_ref)
ob_portal_magnet_selection = bpy.data.objects.new('portal_magnet_selection', me_portal_magnet_selection)
ob_portal_magnet_rev_selection = bpy.data.objects.new('portal_magnet_rev_selection', me_portal_magnet_rev_selection)

# ---- transforms, parenting, visibility, modifiers, constraints
ob_empty.location = (0.0, 0.0, 0.0)
ob_empty.empty_display_type = 'CUBE'
ob_empty.empty_display_size = 64.0
ob_portal_magnet_ref.location = (0.0, 0.0, 0.0)
ob_portal_magnet_ref.lineart.crease_threshold = 0.0
_vg = ob_portal_magnet_ref.vertex_groups.new(name='root')
_m = ob_portal_magnet_ref.modifiers.new('Smooth by Angle', 'NODES')
_m.node_group = ng_smooth_by_angle
_m.use_pin_to_last = True
_m.show_group_selector = False
ob_portal_magnet_rev_ref.location = (0.0, 0.0, 0.0)
ob_portal_magnet_rev_ref.rotation_euler = (0.0, -0.0, 3.142)
ob_portal_magnet_rev_ref.lineart.crease_threshold = 0.0
_vg = ob_portal_magnet_rev_ref.vertex_groups.new(name='root')
_m = ob_portal_magnet_rev_ref.modifiers.new('Smooth by Angle', 'NODES')
_m.node_group = ng_smooth_by_angle
_m.use_pin_to_last = True
_m.show_group_selector = False
ob_portal_magnet_selection.location = (0.0, 0.0, 0.0)
ob_portal_magnet_selection.lineart.crease_threshold = 0.0
_vg = ob_portal_magnet_selection.vertex_groups.new(name='root')
ob_portal_magnet_rev_selection.location = (0.0, 0.0, 0.0)
ob_portal_magnet_rev_selection.lineart.crease_threshold = 0.0
_vg = ob_portal_magnet_rev_selection.vertex_groups.new(name='root')

# ---- collection membership
scene.collection.objects.link(ob_empty)
col_portal_magnet_ref.objects.link(ob_portal_magnet_ref)
col_portal_magnet_rev_ref.objects.link(ob_portal_magnet_rev_ref)
col_portal_magnet_selection.objects.link(ob_portal_magnet_selection)
col_portal_magnet_rev_selection.objects.link(ob_portal_magnet_rev_selection)
def _layer_coll(name, lc=None):
    lc = lc or bpy.context.view_layer.layer_collection
    for c in lc.children:
        if c.name == name: return c
        r = _layer_coll(name, c)
        if r: return r
_layer_coll('portal_magnet_rev_ref').exclude = True

# ---- scene / render settings (as saved in the file)
scene.frame_start = 0; scene.frame_end = 0; scene.frame_set(83)
scene.render.engine = 'BLENDER_EEVEE_NEXT'
scene.render.resolution_percentage = 50
scene.render.dither_intensity = 0.0
scene.cycles.use_denoising = False
scene.cycles.samples = 128
scene.cycles.sampling_pattern = 'TABULATED_SOBOL'
scene.cycles.use_adaptive_sampling = False
scene.cycles.use_light_tree = False
scene.cycles.blur_glossy = 0.0
scene.cycles.sample_clamp_indirect = 0.0
scene.view_settings.view_transform = 'Standard'
bpy.context.view_layer.update()

# ---- added for rendering (the .blend has no active camera and no usable light): camera, sun
cam_auto = bpy.data.cameras.new('AutoCamera')
cam_auto.lens = 50.0
cam_auto.sensor_width = 36.0
cam_auto.clip_end = 2195.31
ob_auto_camera = bpy.data.objects.new('AutoCamera', cam_auto)
scene.collection.objects.link(ob_auto_camera)
ob_auto_camera.location = (125.089, -166.107, 67.9843)
ob_auto_camera.rotation_euler = (1.09748, -7.21219e-08, 0.694738)
scene.camera = ob_auto_camera
light_auto_sun = bpy.data.lights.new('AutoSun', 'SUN')
light_auto_sun.energy = 3.0
light_auto_sun.angle = 0.0523599
ob_auto_sun = bpy.data.objects.new('AutoSun', light_auto_sun)
scene.collection.objects.link(ob_auto_sun)
ob_auto_sun.rotation_euler = (0.872665, 0.174533, 0.523599)
bpy.context.view_layer.update()
